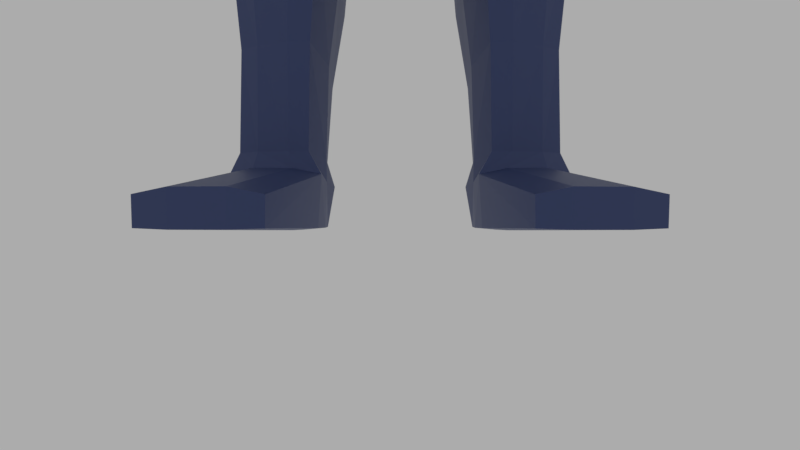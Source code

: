 # Source: Character.blend  (saved by Blender 5.0.119; exported with 4.5.12 LTS)
import bpy
from mathutils import Matrix  # noqa: F401  (used for matrix-valued properties, if any)

bpy.ops.wm.read_factory_settings(use_empty=True)
scene = bpy.context.scene
scene.name = 'Scene'

# ---- materials (node trees are filled in below, after node groups)
mat_armorunder = bpy.data.materials.new('ArmorUnder')
mat_armorunder.use_backface_culling_lightprobe_volume = False
mat_armorbase = bpy.data.materials.new('ArmorBase')
mat_armorbase.use_backface_culling_lightprobe_volume = False
mat_visor = bpy.data.materials.new('Visor')
mat_visor.use_backface_culling_lightprobe_volume = False

# ---- material node trees
mat_armorunder.use_nodes = True; mat_armorunder.node_tree.nodes.clear()
_N = mat_armorunder.node_tree.nodes; _L = mat_armorunder.node_tree.links
n0 = _N.new('ShaderNodeBsdfPrincipled'); n0.name = 'Principled BSDF'; n0.location = (10, 300)
n0.distribution = 'GGX'
n0.subsurface_method = 'BURLEY'
n0.inputs[0].default_value = (0.04298, 0.04298, 0.04298, 1.0)
n0.inputs[3].default_value = 1.45
n0.inputs[27].default_value = (0.0, 0.0, 0.0, 1.0)
n0.inputs[28].default_value = 1.0
n1 = _N.new('ShaderNodeOutputMaterial'); n1.name = 'Material Output'; n1.location = (300, 300)
_L.new(n0.outputs[0], n1.inputs[0])
n1.is_active_output = True
mat_armorbase.use_nodes = True; mat_armorbase.node_tree.nodes.clear()
_N = mat_armorbase.node_tree.nodes; _L = mat_armorbase.node_tree.links
n0 = _N.new('ShaderNodeBsdfPrincipled'); n0.name = 'Principled BSDF'; n0.location = (10, 300)
n0.distribution = 'GGX'
n0.subsurface_method = 'BURLEY'
n0.inputs[0].default_value = (0.04223, 0.06424, 0.1777, 1.0)
n0.inputs[1].default_value = 0.1718
n0.inputs[3].default_value = 1.45
n0.inputs[27].default_value = (0.0, 0.0, 0.0, 1.0)
n0.inputs[28].default_value = 1.0
n1 = _N.new('ShaderNodeOutputMaterial'); n1.name = 'Material Output'; n1.location = (300, 300)
_L.new(n0.outputs[0], n1.inputs[0])
n1.is_active_output = True
mat_visor.use_nodes = True; mat_visor.node_tree.nodes.clear()
_N = mat_visor.node_tree.nodes; _L = mat_visor.node_tree.links
n0 = _N.new('ShaderNodeBsdfPrincipled'); n0.name = 'Principled BSDF'; n0.location = (10, 300)
n0.distribution = 'GGX'
n0.subsurface_method = 'BURLEY'
n0.inputs[0].default_value = (0.07009, 0.23, 0.2676, 1.0)
n0.inputs[1].default_value = 0.5644
n0.inputs[2].default_value = 0.0
n0.inputs[3].default_value = 1.45
n0.inputs[13].default_value = 1.0
n0.inputs[14].default_value = (0.8807, 0.9012, 0.9061, 1.0)
n0.inputs[19].default_value = 0.25
n0.inputs[24].default_value = 0.2
n0.inputs[27].default_value = (0.0, 0.0, 0.0, 1.0)
n0.inputs[28].default_value = 1.0
n1 = _N.new('ShaderNodeOutputMaterial'); n1.name = 'Material Output'; n1.location = (300, 300)
_L.new(n0.outputs[0], n1.inputs[0])
n1.is_active_output = True

# ---- world
world_world = bpy.data.worlds.new('World'); scene.world = world_world
world_world.use_nodes = True; world_world.node_tree.nodes.clear()
_N = world_world.node_tree.nodes; _L = world_world.node_tree.links
n0 = _N.new('ShaderNodeOutputWorld'); n0.name = 'World Output'; n0.location = (280, 0)
n1 = _N.new('ShaderNodeBackground'); n1.name = 'Background'; n1.location = (0, 0)
n1.inputs[0].default_value = (0.4134, 0.4134, 0.4134, 1.0)
n2 = _N.new('NodeFrame'); n2.name = 'Frame'; n2.location = (0, 0)
n2.label = 'Versioning: Use Nodes was removed'
n2.width = 150
n0.parent = n2
n1.parent = n2
_L.new(n1.outputs[0], n0.inputs[0])
n0.is_active_output = True
world_world.color = (0.4134, 0.4134, 0.4134)
world_world.use_sun_shadow = False
world_world.sun_shadow_jitter_overblur = 0.0

# ---- cameras
cam_camera = bpy.data.cameras.new('Camera')
cam_camera.sensor_fit = 'VERTICAL'
cam_camera.clip_start = 0.2
cam_camera.lens = 17.14
cam_camera.lens_unit = 'FOV'

# ---- meshes
me_cube = bpy.data.meshes.new('Cube')
me_cube.from_pydata([(0.268, -0.08304, 1.6), (0.268, 0.0583, 1.604), (0.0, 0.1347, 1.643), (0.0, -0.1539, 1.639), (0.1901, 0.04673, 1.167), (0.1893, -0.04328, 1.167), (0.0, -0.1056, 1.164), (0.0, 0.08228, 1.164), (0.2321, -0.05409, 1.491), (0.2321, 0.05857, 1.491), (0.03922, 0.08231, 1.164), (0.03864, -0.1057, 1.164), (0.1179, -0.1441, 1.636), (0.1179, 0.1213, 1.64), (0.2077, -0.03353, 0.5123), (0.2077, 0.03827, 0.5123), (0.1095, -0.07158, 0.5123), (0.1101, 0.07343, 0.5123), (0.2198, -0.04857, 0.4924), (0.2198, 0.05331, 0.4924), (0.09389, -0.09088, 0.4924), (0.09447, 0.09273, 0.4924), (0.6003, 0.04162, 1.584), (0.6003, -0.0591, 1.584), (0.6003, -0.05715, 1.51), (0.6003, 0.0464, 1.51), (0.6216, 0.06224, 1.596), (0.6216, -0.08146, 1.596), (0.6216, -0.06862, 1.498), (0.6216, 0.0597, 1.498), (0.9402, 0.03448, 1.572), (0.9402, -0.05022, 1.572), (0.9402, -0.04869, 1.522), (0.9402, 0.03421, 1.522), (0.9697, 0.01358, 1.584), (0.9697, -0.02894, 1.584), (0.9697, -0.02894, 1.514), (0.9697, 0.01358, 1.514), (1.043, 0.01609, 1.582), (1.043, -0.0229, 1.582), (1.043, -0.0229, 1.516), (1.043, 0.01609, 1.516), (1.116, 0.007216, 1.577), (1.116, -0.02258, 1.577), (1.116, -0.02258, 1.521), (1.116, 0.007216, 1.521), (0.9417, 0.006028, 1.593), (0.9417, -0.03079, 1.593), (0.9683, 0.006028, 1.593), (0.9683, -0.03079, 1.593), (0.07433, -0.09233, 1.682), (0.0, -0.09233, 1.682), (0.0, 0.1062, 1.682), (0.07433, 0.1062, 1.682), (0.06244, -0.06844, 1.743), (0.0, -0.06304, 1.753), (0.0, 0.089, 1.743), (0.06244, 0.089, 1.743), (0.04151, -0.05498, 2.013), (0.0, 0.09406, 1.978), (0.04233, 0.09406, 1.978), (0.09083, 0.07355, 1.775), (0.1396, -0.05518, 1.776), (0.0858, 0.06934, 1.953), (0.1324, -0.05518, 1.978), (0.04151, -0.1817, 1.734), (0.0, -0.1817, 1.734), (0.04151, -0.1817, 1.998), (0.0, -0.1817, 1.998), (0.1141, -0.1339, 1.974), (0.1141, -0.1339, 1.759), (0.9464, -0.00156, 1.656), (0.9464, -0.0232, 1.656), (0.9635, -0.00156, 1.656), (0.9635, -0.0232, 1.656), (0.07994, 0.07718, 1.164), (0.07838, -0.0971, 1.164), (0.1368, -0.06738, 0.5123), (0.1371, 0.06923, 0.5123), (0.1285, -0.08556, 0.4924), (0.1288, 0.08741, 0.4924), (0.268, -0.01134, 1.63), (0.1876, 0.001028, 1.165), (0.1179, -0.006958, 1.654), (0.2321, 0.00177, 1.472), (0.2211, 0.0009227, 0.5123), (0.1019, 0.0009227, 0.5123), (0.2332, 0.0009227, 0.4924), (0.08626, 0.0009227, 0.4924), (0.6003, -0.008645, 1.596), (0.6003, -0.00557, 1.495), (0.6216, -0.009607, 1.608), (0.6216, -0.004538, 1.482), (0.9402, -0.007681, 1.584), (0.9402, -0.007681, 1.506), (0.9697, -0.007681, 1.584), (0.9697, -0.007681, 1.506), (1.043, -0.003402, 1.582), (1.043, -0.003402, 1.509), (1.116, -0.007681, 1.577), (1.116, -0.007681, 1.514), (0.9417, -0.01238, 1.593), (0.9683, -0.01238, 1.593), (0.07433, 0.02698, 1.682), (0.1152, 0.01085, 1.775), (0.06244, 0.02361, 1.743), (0.04151, 0.02361, 2.005), (0.1232, 0.01558, 1.965), (0.9464, -0.01238, 1.656), (0.9635, -0.01238, 1.656), (0.09253, 0.09065, 1.832), (0.09469, 0.09018, 1.895), (0.1387, -0.05886, 1.913), (0.1413, -0.05886, 1.841), (0.01853, -0.1945, 1.929), (0.03981, -0.1945, 1.797), (0.0, -0.1945, 1.925), (0.0, -0.1945, 1.798), (0.1168, -0.1437, 1.904), (0.1168, -0.1437, 1.828), (0.1208, 0.01407, 1.837), (0.1236, 0.01575, 1.904), (0.0, 0.1075, 1.824), (0.03663, 0.1058, 1.828), (0.1567, 0.05708, 1.165), (0.1846, -0.04856, 0.5123), (0.1898, -0.06467, 0.4924), (0.1545, -0.06374, 1.165), (0.1846, 0.05186, 0.5123), (0.1898, 0.06797, 0.4924), (0.1871, -0.08666, 0.5832), (0.1292, -0.1049, 0.5832), (0.1468, -0.1035, 0.5832), (0.173, -0.09454, 0.5832), (0.146, -0.08955, 0.5831), (0.1315, -0.09178, 0.5831), (0.1842, -0.07409, 0.5831), (0.1716, -0.08082, 0.5831), (0.106, 0.07847, 0.5432), (0.1, -0.07618, 0.5433), (0.2134, -0.03518, 0.5437), (0.2098, 0.04189, 0.5436), (0.135, 0.0739, 0.5435), (0.1348, -0.07138, 0.6105), (0.2232, 0.001915, 0.5437), (0.09774, 0.002006, 0.5435), (0.1855, -0.05111, 0.6107), (0.1855, 0.05583, 0.5436), (0.2093, 0.06557, 1.128), (0.2533, 0.1044, 0.9822), (0.2707, 0.0157, 0.982), (0.2104, -0.06036, 1.126), (0.2544, -0.06869, 0.9817), (0.2062, -0.1025, 0.97), (0.05108, 0.1609, 0.9336), (0.0, 0.1569, 0.9187), (0.0, 0.01567, 0.9129), (0.0, -0.1479, 0.9179), (0.0, -0.1346, 1.123), (0.0, 0.1128, 1.125), (0.03938, -0.1345, 1.123), (0.2132, 0.0007621, 1.127), (0.1612, 0.08684, 1.126), (0.08422, -0.1253, 1.123), (0.0386, 0.1127, 1.125), (0.0357, 0.01579, 0.9233), (0.05117, -0.1526, 0.9323), (0.1115, 0.1531, 0.95), (0.09046, -0.09106, 0.566), (0.2235, 0.05368, 0.5416), (0.1127, -0.1415, 0.9491), (0.08229, 0.107, 1.126), (0.1641, -0.09156, 1.124), (0.2039, 0.1277, 0.9707), (0.09538, 0.09316, 0.5657), (0.2196, -0.04634, 0.5423), (0.139, 0.09221, 0.5413), (0.1308, -0.08947, 0.609), (0.2408, 0.00173, 0.5424), (0.08026, 0.002115, 0.5671), (0.1845, -0.06793, 0.609), (0.1918, 0.07337, 0.5415), (0.2267, -0.06472, 0.4925), (0.2266, 0.05952, 0.4925), (0.08836, -0.1084, 0.4925), (0.08897, 0.1003, 0.4925), (0.2213, -0.05177, 0.06142), (0.22, 0.0574, 0.05863), (0.1025, -0.05117, 0.06109), (0.109, 0.0572, 0.05839), (0.08877, 0.1003, 0.4738), (0.08824, -0.1085, 0.4736), (0.2268, -0.06488, 0.474), (0.2268, 0.05959, 0.4741), (0.2201, -0.04873, -0.003587), (0.2087, 0.05645, -0.002778), (0.1075, -0.04842, -0.003632), (0.1203, 0.05637, -0.002766), (0.1098, -0.196, 0.02302), (0.2194, -0.1958, 0.02317), (0.1104, -0.1951, -0.002589), (0.219, -0.1952, -0.002431), (0.1203, 0.05112, 0.0885), (0.2153, -0.03854, 0.08926), (0.1198, -0.04935, 0.08896), (0.2152, 0.04348, 0.08894), (0.1305, -0.1049, 0.4925), (0.1307, 0.09675, 0.4925), (0.1386, -0.05567, 0.0678), (0.1413, 0.06006, 0.06287), (0.1304, -0.1051, 0.4738), (0.1306, 0.09693, 0.4741), (0.1405, -0.04873, -0.006197), (0.1458, 0.05734, -0.003587), (0.1409, -0.1972, 0.02888), (0.1413, -0.1964, -0.003587), (0.1464, -0.0512, 0.08871), (0.1466, 0.0531, 0.08832), (0.2421, 0.0008518, 0.4925), (0.07735, 0.0009551, 0.4925), (0.2227, 0.001163, 0.05796), (0.1082, 0.001495, 0.05832), (0.2422, 0.0008016, 0.474), (0.07723, 0.0009428, 0.4738), (0.2202, 0.00127, -0.003528), (0.1109, 0.0015, -0.003683), (0.2208, 0.0008535, 0.08827), (0.1089, 0.001067, 0.0885), (0.1421, 0.0009227, -0.006197), (0.1153, -0.0585, 0.2153), (0.09882, -0.08207, 0.3439), (0.2129, 0.05426, 0.2157), (0.2228, 0.0642, 0.3448), (0.09945, 0.09385, 0.3441), (0.1158, 0.07054, 0.2151), (0.2229, -0.04955, 0.3446), (0.213, -0.0396, 0.216), (0.1361, 0.09214, 0.3446), (0.1442, 0.07083, 0.2154), (0.1359, -0.08039, 0.3443), (0.1441, -0.05882, 0.2157), (0.08784, 0.0009074, 0.3443), (0.1052, 0.0008946, 0.2157), (0.2351, 0.000714, 0.3447), (0.2212, 0.0007338, 0.2161), (0.1931, -0.08356, 0.4925), (0.19, -0.0552, 0.06798), (0.1931, -0.08374, 0.4739), (0.1892, -0.04873, -0.006197), (0.1896, -0.1972, 0.02867), (0.1892, -0.1964, -0.003587), (0.1876, -0.04636, 0.08925), (0.1929, 0.07693, 0.4925), (0.1895, 0.05998, 0.06306), (0.1928, 0.07711, 0.4742), (0.1845, 0.05734, -0.003587), (0.1873, 0.04977, 0.08875), (0.1892, 0.0009227, -0.006197), (0.1915, -0.06458, 0.3445), (0.1867, -0.04979, 0.2159), (0.1913, 0.07784, 0.3448), (0.1864, 0.06314, 0.2156), (0.1972, 0.04782, 1.243), (0.1966, -0.04429, 1.243), (0.0, -0.1127, 1.236), (0.0, 0.08618, 1.235), (0.04252, 0.08621, 1.235), (0.04191, -0.1127, 1.236), (0.08426, 0.08122, 1.235), (0.08269, -0.1034, 1.236), (0.1949, 0.001203, 1.237), (0.1607, -0.06704, 1.239), (0.1629, 0.05961, 1.239), (0.2796, 0.07676, 1.618), (0.2759, -0.01178, 1.654), (0.2822, -0.1014, 1.612), (0.122, -0.1682, 1.646), (0.0, -0.1807, 1.639), (0.1084, -0.163, 1.465), (0.05674, -0.1766, 1.466), (0.0, 0.1399, 1.466), (0.056, 0.1399, 1.466), (0.1221, 0.1462, 1.649), (0.0, -0.1767, 1.467), (0.2508, -0.07086, 1.486), (0.1221, -0.007173, 1.679), (0.0, 0.1613, 1.64), (0.2486, 0.0784, 1.488), (0.1644, -0.1632, 1.644), (0.2569, 0.00176, 1.469), (0.1966, 0.1062, 1.477), (0.1635, 0.1335, 1.649), (0.2, -0.113, 1.475), (0.1059, 0.1346, 1.466), (0.1612, -0.008364, 1.672), (0.235, 0.07137, 1.304), (0.2363, -0.06431, 1.304), (0.0, -0.1595, 1.292), (0.0, 0.1305, 1.293), (0.04731, 0.1305, 1.293), (0.04888, -0.1594, 1.292), (0.09493, 0.125, 1.293), (0.09864, -0.1475, 1.292), (0.2392, 0.001338, 1.294), (0.185, -0.1053, 1.298), (0.1807, 0.1005, 1.299), (0.2535, 0.1247, 1.646), (0.2946, 0.09793, 1.636), (0.286, -0.01247, 1.683), (0.3005, -0.1226, 1.626), (0.2693, -0.09422, 1.477), (0.2641, 0.1052, 1.485), (0.2089, 0.1347, 1.474), (0.2154, -0.1392, 1.468), (0.1214, -0.1908, 1.46), (0.2583, -0.1546, 1.637), (0.1784, -0.1878, 1.657), (0.1688, -0.008512, 1.702), (0.1753, 0.1584, 1.663), (0.1163, 0.1639, 1.463), (0.2449, -0.01079, 1.69), (0.05425, -0.158, 1.461), (0.0, -0.1581, 1.461), (0.0, -0.1423, 1.301), (0.04702, -0.1421, 1.301), (0.931, 0.03578, 1.52), (0.931, -0.04992, 1.52), (0.931, -0.05214, 1.574), (0.931, 0.03619, 1.574), (0.931, -0.0078, 1.586), (0.931, -0.007488, 1.505), (0.6216, -0.009607, 1.619), (0.6216, -0.08993, 1.602), (0.6216, -0.07646, 1.491), (0.6216, 0.07037, 1.603), (0.6216, 0.0679, 1.492), (0.6216, -0.004541, 1.472), (0.6452, -0.00961, 1.619), (0.6453, -0.08992, 1.602), (0.6452, -0.07657, 1.491), (0.6453, 0.0704, 1.603), (0.6453, 0.06796, 1.492), (0.6452, -0.004536, 1.472), (0.9231, -0.05805, 1.514), (0.9232, -0.06057, 1.58), (0.9232, 0.04413, 1.514), (0.9232, 0.04438, 1.58), (0.9229, -0.007788, 1.596), (0.9229, -0.007521, 1.494), (0.9397, -0.00767, 1.58), (0.9397, -0.04544, 1.569), (0.9397, -0.04409, 1.525), (0.9397, 0.02977, 1.569), (0.9397, 0.02953, 1.525), (0.9397, -0.00767, 1.511), (0.9315, 0.03092, 1.523), (0.9315, 0.03129, 1.571), (0.9315, -0.007775, 1.581), (0.9315, -0.007498, 1.509), (0.9315, -0.04518, 1.523), (0.9315, -0.04715, 1.571), (0.5757, -0.06087, 1.585), (0.5311, 0.04286, 1.585), (0.573, -0.05692, 1.509), (0.5285, 0.04731, 1.509), (0.573, -0.005025, 1.493), (0.5757, -0.008845, 1.599), (0.3179, 0.0558, 1.601), (0.2873, 0.05675, 1.494), (0.3179, -0.07945, 1.598), (0.2873, -0.05455, 1.494), (0.2873, 0.0006695, 1.475), (0.3179, -0.01094, 1.625), (0.3195, -0.09923, 1.608), (0.5774, -0.0798, 1.597), (0.2884, -0.07026, 1.478), (0.574, -0.07409, 1.495), (0.2886, 0.0007157, 1.453), (0.5743, -0.005153, 1.471), (0.3198, -0.01121, 1.647), (0.5777, -0.009056, 1.621), (0.5328, 0.06058, 1.599), (0.5299, 0.06563, 1.496), (0.3195, 0.07423, 1.614), (0.2887, 0.07371, 1.48), (0.08007, 0.08308, 1.763), (0.1104, -0.06021, 1.763), (0.06931, 0.08238, 1.963), (0.09792, -0.0551, 1.991), (0.08657, -0.152, 1.75), (0.08657, -0.152, 1.984), (0.09223, 0.01863, 1.98), (0.09522, 0.01569, 1.763), (0.0876, -0.163, 1.907), (0.0876, -0.163, 1.825), (0.07349, 0.1063, 1.897), (0.07133, 0.1001, 1.831), (0.08863, 0.07901, 1.935), (0.1233, 0.01563, 1.946), (0.1344, -0.05635, 1.957), (0.04097, -0.1858, 1.971), (0.0, -0.1907, 1.971), (0.115, -0.137, 1.952), (0.0, 0.1027, 1.954), (0.0412, 0.1016, 1.953), (0.07064, 0.09123, 1.942), (0.0869, -0.1555, 1.959), (0.04801, -0.1785, 1.967), (0.01955, -0.1874, 1.921), (0.0335, -0.1889, 1.801), (0.0, -0.1889, 1.914), (0.0, -0.1889, 1.801), (0.07911, -0.1574, 1.907), (0.07911, -0.1574, 1.828), (0.0757, -0.1499, 1.954), (0.04457, -0.1898, 1.744), (0.0, -0.1898, 1.744), (0.04339, -0.1986, 1.788), (0.0, -0.1986, 1.788), (0.07596, -0.1691, 1.755), (0.07667, -0.1767, 1.807), (0.1457, -0.05007, 1.951), (0.1495, -0.05231, 1.912), (0.1518, -0.05231, 1.848), (0.1335, 0.01271, 1.844), (0.1361, 0.0142, 1.904), (0.1358, 0.0141, 1.941), (0.04047, 0.1265, 1.899), (0.0, 0.1296, 1.901), (0.0, 0.1174, 1.832), (0.03854, 0.1159, 1.836), (0.07155, 0.1163, 1.897), (0.06962, 0.1108, 1.838), (0.04263, 0.1121, 1.947), (0.069, 0.1028, 1.937), (0.0, 0.1131, 1.948), (0.03961, -0.05185, 2.023), (0.0, -0.05185, 2.023), (0.0, 0.01949, 2.016), (0.03961, 0.01949, 2.016), (0.0, 0.08345, 1.992), (0.04035, 0.08345, 1.992), (0.03961, -0.1669, 2.01), (0.0, -0.1669, 2.01), (0.5657, 0.06224, 1.577), (0.5657, 0.0597, 1.517), (0.5657, 0.0679, 1.513), (0.5657, 0.07037, 1.581), (0.2314, 0.06558, 1.136), (0.2754, 0.1044, 1.014), (0.2928, 0.01571, 1.014), (0.2325, -0.06035, 1.134), (0.2765, -0.06868, 1.014), (0.2353, 0.0007718, 1.135), (0.2907, 0.01535, 0.9699), (0.2733, 0.104, 0.97), (0.2435, 0.05333, 0.5755), (0.2744, -0.06904, 0.9695), (0.2396, -0.04668, 0.5762), (0.2608, 0.001383, 0.5763), (0.9659, -0.02749, 1.625), (0.944, -0.02749, 1.625), (0.944, 0.002729, 1.625), (0.9659, 0.002729, 1.625), (0.9659, -0.01238, 1.625), (0.944, -0.01238, 1.625), (0.1342, -0.1555, 0.9107), (0.2075, -0.1249, 0.9272), (0.1483, -0.1147, 0.6438), (0.1905, -0.0978, 0.6438), (0.0, 0.1681, 1.437), (0.05602, 0.168, 1.437), (0.0, 0.1587, 1.292), (0.04733, 0.1586, 1.292), (0.1955, 0.09805, 0.4567), (0.1409, 0.1154, 0.4566), (0.1458, 0.1112, 0.3431), (0.1529, 0.09255, 0.2298), (0.1941, 0.09869, 0.3433), (0.1899, 0.0858, 0.23), (0.2073, 0.1455, 0.9471), (0.1237, 0.1685, 0.9284), (0.1485, 0.1134, 0.5588), (0.1963, 0.09638, 0.559)], [], [(366, 361, 23, 89), (145, 138, 17, 86), (3, 12, 50, 51), (127, 76, 163, 172), (147, 142, 176, 181), (262, 272, 305, 295), (139, 143, 177, 168), (2, 13, 282, 286), (5, 127, 172, 151), (13, 83, 285, 282), (268, 266, 299, 301), (8, 0, 275, 284), (269, 271, 304, 302), (77, 16, 20, 79), (144, 140, 14, 85), (143, 139, 16, 77), (147, 141, 15, 128), (86, 17, 21, 88), (85, 14, 18, 87), (128, 15, 19, 129), (25, 22, 26, 29), (361, 363, 24, 23), (364, 362, 22, 25), (365, 364, 25, 90), (27, 28, 333, 332), (89, 23, 27, 91), (90, 25, 29, 92), (23, 24, 28, 27), (326, 330, 358, 359), (330, 326, 343, 348), (92, 29, 335, 336), (328, 325, 345, 346), (94, 33, 37, 96), (30, 33, 353, 352), (325, 328, 356, 355), (93, 30, 352, 349), (37, 34, 38, 41), (31, 32, 36, 35), (33, 30, 34, 37), (97, 39, 43, 99), (95, 35, 39, 97), (96, 37, 41, 98), (35, 36, 40, 39), (100, 99, 43, 44), (98, 41, 45, 100), (39, 40, 44, 43), (41, 38, 42, 45), (31, 35, 49, 47), (461, 460, 74, 72), (95, 34, 48, 102), (34, 30, 46, 48), (93, 31, 47, 101), (53, 52, 56, 57), (83, 13, 53, 103), (13, 2, 52, 53), (392, 385, 61, 104), (103, 53, 57, 105), (51, 50, 54, 55), (60, 59, 440, 441), (106, 60, 441, 439), (398, 397, 63, 107), (391, 388, 64, 107), (55, 54, 65, 66), (401, 400, 67, 68), (394, 389, 70, 119), (388, 58, 67, 390), (386, 62, 70, 389), (399, 64, 69, 402), (108, 109, 73, 71), (465, 461, 72, 108), (463, 462, 71, 73), (464, 463, 73, 109), (17, 78, 80, 21), (138, 142, 78, 17), (146, 143, 77, 125), (125, 77, 79, 126), (12, 3, 277, 276), (1, 9, 287, 273), (4, 82, 161, 148), (270, 262, 295, 303), (0, 81, 274, 275), (141, 147, 181, 169), (264, 267, 300, 297), (271, 263, 296, 304), (460, 464, 109, 74), (462, 465, 108, 71), (72, 74, 109, 108), (387, 391, 107, 63), (399, 398, 107, 64), (58, 106, 439, 436), (50, 103, 105, 54), (386, 392, 104, 62), (12, 83, 103, 50), (30, 93, 101, 46), (35, 95, 102, 49), (40, 98, 100, 44), (45, 42, 99, 100), (36, 96, 98, 40), (34, 95, 97, 38), (38, 97, 99, 42), (32, 31, 350, 351), (32, 94, 96, 36), (91, 27, 332, 331), (329, 327, 360, 357), (24, 90, 92, 28), (22, 89, 91, 26), (26, 91, 331, 334), (363, 365, 90, 24), (15, 85, 87, 19), (16, 86, 88, 20), (141, 144, 85, 15), (267, 269, 302, 300), (124, 4, 148, 162), (81, 1, 273, 274), (10, 75, 171, 164), (139, 145, 86, 16), (362, 366, 89, 22), (62, 104, 120, 113), (399, 112, 422, 421), (62, 113, 119, 70), (113, 112, 118, 119), (406, 393, 118, 402), (393, 394, 119, 118), (394, 115, 417, 420), (114, 116, 410, 408), (104, 61, 110, 120), (120, 110, 111, 121), (404, 405, 434, 433), (405, 397, 111, 395), (56, 122, 123, 57), (404, 403, 59, 60), (385, 396, 110, 61), (395, 396, 432, 431), (182, 18, 136, 130), (206, 245, 133, 132), (245, 182, 130, 133), (20, 184, 131, 135), (126, 79, 134, 137), (134, 135, 131, 132), (137, 134, 132, 133), (84, 8, 284, 289), (272, 268, 301, 305), (83, 12, 276, 285), (142, 138, 174, 176), (266, 265, 298, 299), (14, 125, 126, 18), (140, 146, 125, 14), (136, 137, 133, 130), (79, 20, 135, 134), (18, 126, 137, 136), (80, 129, 252, 207), (19, 87, 218, 183), (21, 80, 207, 185), (184, 206, 132, 131), (129, 19, 183, 252), (88, 21, 185, 219), (20, 88, 219, 184), (87, 18, 182, 218), (78, 128, 129, 80), (142, 147, 128, 78), (263, 270, 303, 296), (82, 5, 151, 161), (9, 84, 289, 287), (76, 11, 160, 163), (7, 10, 164, 159), (143, 146, 180, 177), (11, 6, 158, 160), (144, 141, 169, 178), (75, 124, 162, 171), (145, 139, 168, 179), (138, 145, 179, 174), (146, 140, 175, 180), (140, 144, 178, 175), (166, 160, 158, 157), (152, 150, 450, 452), (173, 162, 148, 149), (155, 159, 164, 154), (156, 165, 166, 157), (170, 163, 160, 166), (153, 172, 163, 170), (154, 164, 171, 167), (155, 154, 165, 156), (148, 161, 453, 448), (152, 151, 172, 153), (167, 171, 162, 173), (167, 173, 480, 481), (152, 153, 180, 175), (166, 165, 179, 168), (175, 178, 459, 458), (153, 170, 466, 467), (154, 167, 176, 174), (173, 149, 169, 181), (170, 166, 168, 177), (149, 150, 454, 455), (165, 154, 174, 179), (227, 202, 189, 221), (221, 189, 197, 225), (226, 203, 186, 220), (256, 205, 187, 253), (216, 204, 188, 208), (206, 184, 191, 210), (252, 183, 193, 254), (218, 182, 192, 222), (219, 185, 190, 223), (257, 224, 194, 248), (220, 186, 194, 224), (253, 187, 195, 255), (194, 186, 199, 201), (214, 198, 200, 215), (188, 196, 200, 198), (248, 194, 201, 250), (208, 188, 198, 214), (240, 229, 204, 216), (261, 231, 205, 256), (244, 236, 203, 226), (242, 234, 202, 227), (234, 238, 217, 202), (259, 240, 216, 251), (246, 208, 214, 249), (196, 212, 215, 200), (249, 214, 215, 250), (189, 209, 213, 197), (225, 228, 212, 196), (185, 207, 211, 190), (245, 206, 210, 247), (251, 216, 208, 246), (202, 217, 209, 189), (197, 213, 228, 225), (229, 242, 227, 204), (231, 244, 226, 205), (187, 220, 224, 195), (255, 195, 224, 257), (184, 219, 223, 191), (183, 218, 222, 193), (205, 226, 220, 187), (188, 221, 225, 196), (204, 227, 221, 188), (193, 222, 243, 232), (232, 243, 244, 231), (191, 223, 241, 230), (230, 241, 242, 229), (247, 210, 239, 258), (258, 239, 240, 259), (190, 211, 237, 233), (233, 237, 238, 234), (223, 190, 233, 241), (241, 233, 234, 242), (222, 192, 235, 243), (243, 235, 236, 244), (254, 193, 232, 260), (260, 232, 231, 261), (210, 191, 230, 239), (239, 230, 229, 240), (261, 238, 477, 479), (238, 237, 476, 477), (235, 258, 259, 236), (192, 247, 258, 235), (213, 255, 257, 228), (203, 251, 246, 186), (182, 245, 247, 192), (199, 249, 250, 201), (186, 246, 249, 199), (236, 259, 251, 203), (238, 261, 256, 217), (212, 248, 250, 215), (209, 253, 255, 213), (228, 257, 248, 212), (207, 252, 254, 211), (217, 256, 253, 209), (75, 268, 272, 124), (5, 263, 271, 127), (4, 262, 270, 82), (127, 271, 269, 76), (10, 266, 268, 75), (124, 272, 262, 4), (82, 270, 263, 5), (7, 265, 266, 10), (76, 269, 267, 11), (11, 267, 264, 6), (278, 292, 313, 314), (279, 276, 277, 283), (297, 300, 324, 323), (294, 285, 276, 288), (302, 278, 279, 300), (280, 281, 471, 470), (303, 289, 284, 296), (278, 288, 276, 279), (280, 286, 282, 281), (305, 290, 287, 295), (299, 281, 293, 301), (288, 278, 314, 316), (304, 292, 278, 302), (290, 293, 319, 312), (281, 282, 291, 293), (274, 273, 307, 308), (295, 287, 289, 303), (291, 282, 285, 294), (284, 275, 309, 310), (273, 287, 311, 307), (296, 284, 292, 304), (291, 294, 317, 318), (301, 293, 290, 305), (293, 291, 318, 319), (312, 306, 307, 311), (313, 315, 316, 314), (320, 317, 316, 315), (306, 318, 317, 320), (307, 306, 320, 308), (308, 320, 315, 309), (310, 309, 315, 313), (319, 318, 306, 312), (275, 274, 308, 309), (292, 284, 310, 313), (294, 288, 316, 317), (287, 290, 312, 311), (324, 321, 322, 323), (300, 279, 321, 324), (279, 283, 322, 321), (28, 92, 336, 333), (327, 329, 347, 344), (325, 330, 348, 345), (329, 328, 346, 347), (335, 29, 445, 446), (326, 327, 344, 343), (331, 332, 338, 337), (336, 335, 341, 342), (332, 333, 339, 338), (335, 334, 340, 341), (333, 336, 342, 339), (334, 331, 337, 340), (339, 342, 348, 343), (340, 337, 347, 346), (337, 338, 344, 347), (341, 340, 346, 345), (338, 339, 343, 344), (342, 341, 345, 348), (358, 355, 353, 354), (360, 359, 351, 350), (355, 356, 352, 353), (357, 360, 350, 349), (356, 357, 349, 352), (359, 358, 354, 351), (33, 94, 354, 353), (327, 326, 359, 360), (328, 329, 357, 356), (94, 32, 351, 354), (31, 93, 349, 350), (330, 325, 355, 358), (364, 365, 378, 382), (372, 369, 373, 379), (361, 366, 380, 374), (371, 368, 384, 377), (365, 363, 376, 378), (363, 361, 374, 376), (81, 0, 369, 372), (0, 8, 370, 369), (9, 1, 367, 368), (84, 9, 368, 371), (8, 84, 371, 370), (1, 81, 372, 367), (383, 379, 380, 381), (375, 377, 378, 376), (377, 384, 382, 378), (384, 383, 381, 382), (373, 375, 376, 374), (379, 373, 374, 380), (370, 371, 377, 375), (369, 370, 375, 373), (362, 364, 382, 381), (367, 372, 379, 383), (366, 362, 381, 380), (368, 367, 383, 384), (57, 123, 396, 385), (403, 404, 433, 435), (111, 110, 396, 395), (115, 394, 413, 409), (393, 406, 414, 412), (54, 105, 392, 386), (60, 106, 391, 387), (54, 386, 389, 65), (64, 388, 390, 69), (66, 65, 415, 416), (106, 58, 388, 391), (105, 57, 385, 392), (67, 400, 406, 390), (60, 387, 405, 404), (123, 122, 429, 430), (387, 63, 397, 405), (390, 406, 402, 69), (121, 398, 426, 425), (112, 399, 402, 118), (116, 114, 400, 401), (121, 111, 397, 398), (411, 409, 408, 410), (408, 409, 413, 412), (407, 408, 412, 414), (400, 114, 408, 407), (406, 400, 407, 414), (117, 115, 409, 411), (394, 393, 412, 413), (416, 415, 417, 418), (417, 415, 419, 420), (65, 389, 419, 415), (389, 394, 420, 419), (115, 117, 418, 417), (423, 424, 425, 422), (422, 425, 426, 421), (120, 121, 425, 424), (398, 399, 421, 426), (112, 113, 423, 422), (113, 120, 424, 423), (431, 432, 430, 427), (427, 430, 429, 428), (433, 434, 431, 427), (427, 428, 435, 433), (405, 395, 431, 434), (396, 123, 430, 432), (439, 438, 437, 436), (436, 437, 443, 442), (441, 440, 438, 439), (68, 67, 442, 443), (67, 58, 436, 442), (445, 444, 447, 446), (29, 26, 444, 445), (26, 334, 447, 444), (334, 335, 446, 447), (450, 453, 451, 452), (449, 448, 453, 450), (151, 152, 452, 451), (149, 148, 448, 449), (161, 151, 451, 453), (150, 149, 449, 450), (455, 454, 459, 456), (454, 457, 458, 459), (169, 149, 455, 456), (152, 175, 458, 457), (150, 152, 457, 454), (178, 169, 456, 459), (46, 101, 465, 462), (49, 102, 464, 460), (102, 48, 463, 464), (48, 46, 462, 463), (101, 47, 461, 465), (47, 49, 460, 461), (467, 466, 468, 469), (170, 177, 468, 466), (177, 180, 469, 468), (180, 153, 467, 469), (472, 470, 471, 473), (281, 299, 473, 471), (299, 298, 472, 473), (476, 478, 479, 477), (475, 474, 478, 476), (260, 261, 479, 478), (211, 254, 474, 475), (237, 211, 475, 476), (254, 260, 478, 474), (481, 480, 483, 482), (173, 181, 483, 480), (181, 176, 482, 483), (176, 167, 481, 482)])
me_cube.polygons.foreach_set('material_index', [0, 0, 0, 1, 1, 1, 1, 1, 1, 1, 1, 0, 1, 0, 0, 0, 0, 0, 0, 0, 0, 0, 0, 0, 1, 0, 0, 0, 1, 1, 1, 1, 0, 0, 1, 0, 0, 0, 0, 0, 0, 0, 0, 0, 0, 0, 0, 0, 0, 0, 0, 0, 0, 0, 0, 1, 0, 0, 1, 1, 1, 1, 0, 1, 1, 1, 1, 1, 0, 0, 0, 0, 0, 0, 0, 0, 1, 0, 1, 1, 0, 1, 1, 1, 0, 0, 0, 1, 1, 1, 0, 1, 0, 0, 0, 0, 0, 0, 0, 0, 0, 0, 1, 1, 0, 0, 1, 0, 0, 0, 0, 1, 1, 0, 1, 0, 0, 1, 1, 1, 1, 1, 1, 1, 1, 1, 1, 1, 1, 1, 1, 1, 1, 1, 1, 1, 1, 0, 1, 1, 0, 1, 1, 1, 1, 0, 0, 1, 0, 0, 1, 1, 1, 1, 1, 1, 1, 1, 0, 0, 1, 1, 0, 1, 1, 1, 1, 1, 1, 1, 1, 1, 1, 1, 1, 1, 1, 1, 1, 1, 1, 1, 1, 1, 1, 1, 1, 1, 1, 1, 1, 1, 1, 1, 1, 1, 1, 1, 1, 1, 1, 1, 1, 1, 1, 1, 1, 1, 1, 1, 1, 1, 1, 1, 1, 1, 1, 1, 1, 1, 1, 1, 1, 1, 1, 1, 1, 1, 1, 1, 1, 1, 1, 1, 1, 1, 1, 1, 1, 1, 1, 1, 1, 1, 1, 1, 1, 1, 1, 1, 1, 1, 1, 1, 1, 1, 1, 1, 1, 1, 1, 1, 1, 1, 1, 1, 1, 1, 1, 0, 0, 0, 0, 0, 0, 0, 0, 0, 0, 1, 1, 1, 1, 1, 1, 1, 1, 1, 1, 1, 1, 1, 1, 1, 1, 1, 1, 1, 1, 1, 1, 1, 1, 1, 1, 1, 1, 1, 1, 1, 1, 1, 1, 1, 1, 1, 1, 1, 1, 1, 1, 1, 1, 1, 1, 1, 1, 1, 1, 1, 1, 1, 1, 1, 1, 1, 0, 0, 0, 0, 0, 0, 0, 1, 1, 0, 0, 1, 1, 1, 1, 1, 1, 1, 0, 0, 0, 0, 0, 0, 1, 1, 1, 1, 1, 1, 1, 1, 1, 1, 1, 1, 1, 1, 1, 1, 1, 1, 1, 1, 1, 0, 1, 1, 1, 1, 1, 1, 1, 1, 1, 1, 1, 2, 2, 2, 1, 1, 1, 1, 1, 1, 1, 1, 1, 1, 1, 1, 1, 1, 1, 1, 1, 1, 1, 1, 1, 1, 1, 1, 1, 1, 1, 0, 1, 1, 1, 1, 1, 1, 1, 1, 1, 1, 1, 1, 1, 1, 0, 0, 0, 0, 0, 0, 1, 1, 1, 1, 1, 1, 1, 1, 1, 1, 1, 1, 1, 1, 1, 1, 1])
_uv = me_cube.uv_layers.new(name='UVMap')
_uv.uv.foreach_set('vector', [0.625, 0.625, 0.625, 0.75, 0.625, 0.75, 0.625, 0.625, 0.3125, 0.625, 0.3125, 0.5, 0.3125, 0.5, 0.3125, 0.625, 0.625, 0.875, 0.625, 0.8125, 0.625, 0.8125, 0.625, 0.875, 0.5, 0.7656, 0.5, 0.7812, 0.5, 0.7812, 0.5, 0.7656, 0.375, 0.4844, 0.375, 0.4688, 0.375, 0.4688, 0.375, 0.4844, 0.5312, 0.5, 0.5312, 0.4844, 0.5312, 0.4844, 0.5312, 0.5, 0.375, 0.8125, 0.375, 0.7812, 0.375, 0.7812, 0.375, 0.8125, 0.625, 0.375, 0.625, 0.4375, 0.625, 0.4375, 0.625, 0.375, 0.5, 0.75, 0.5, 0.7656, 0.5, 0.7656, 0.5, 0.75, 0.6875, 0.5, 0.6875, 0.625, 0.6875, 0.625, 0.6875, 0.5, 0.5312, 0.4688, 0.5312, 0.4375, 0.5312, 0.4375, 0.5312, 0.4688, 0.5625, 0.75, 0.625, 0.75, 0.625, 0.75, 0.5625, 0.75, 0.5312, 0.7812, 0.5312, 0.7656, 0.5312, 0.7656, 0.5312, 0.7812, 0.375, 0.7812, 0.375, 0.8125, 0.375, 0.8125, 0.375, 0.7812, 0.375, 0.625, 0.375, 0.75, 0.375, 0.75, 0.375, 0.625, 0.375, 0.7812, 0.375, 0.8125, 0.375, 0.8125, 0.375, 0.7812, 0.375, 0.4844, 0.375, 0.5, 0.375, 0.5, 0.375, 0.4844, 0.3125, 0.625, 0.3125, 0.5, 0.3125, 0.5, 0.3125, 0.625, 0.375, 0.625, 0.375, 0.75, 0.375, 0.75, 0.375, 0.625, 0.375, 0.4844, 0.375, 0.5, 0.375, 0.5, 0.375, 0.4844, 0.5625, 0.5, 0.625, 0.5, 0.625, 0.5, 0.5625, 0.5, 0.625, 0.75, 0.5625, 0.75, 0.5625, 0.75, 0.625, 0.75, 0.5625, 0.5, 0.625, 0.5, 0.625, 0.5, 0.5625, 0.5, 0.5625, 0.625, 0.5625, 0.5, 0.5625, 0.5, 0.5625, 0.625, 0.625, 0.75, 0.5625, 0.75, 0.5625, 0.75, 0.625, 0.75, 0.625, 0.625, 0.625, 0.75, 0.625, 0.75, 0.625, 0.625, 0.5625, 0.625, 0.5625, 0.5, 0.5625, 0.5, 0.5625, 0.625, 0.625, 0.75, 0.5625, 0.75, 0.5625, 0.75, 0.625, 0.75, 0.5625, 0.75, 0.5625, 0.625, 0.5625, 0.625, 0.5625, 0.75, 0.5625, 0.625, 0.5625, 0.75, 0.5625, 0.75, 0.5625, 0.625, 0.5625, 0.625, 0.5625, 0.5, 0.5625, 0.5, 0.5625, 0.625, 0.625, 0.5, 0.5625, 0.5, 0.5625, 0.5, 0.625, 0.5, 0.5625, 0.625, 0.5625, 0.5, 0.5625, 0.5, 0.5625, 0.625, 0.625, 0.5, 0.5625, 0.5, 0.5625, 0.5, 0.625, 0.5, 0.5625, 0.5, 0.625, 0.5, 0.625, 0.5, 0.5625, 0.5, 0.625, 0.625, 0.625, 0.5, 0.625, 0.5, 0.625, 0.625, 0.5625, 0.5, 0.625, 0.5, 0.625, 0.5, 0.5625, 0.5, 0.625, 0.75, 0.5625, 0.75, 0.5625, 0.75, 0.625, 0.75, 0.5625, 0.5, 0.625, 0.5, 0.625, 0.5, 0.5625, 0.5, 0.625, 0.625, 0.625, 0.75, 0.625, 0.75, 0.625, 0.625, 0.625, 0.625, 0.625, 0.75, 0.625, 0.75, 0.625, 0.625, 0.5625, 0.625, 0.5625, 0.5, 0.5625, 0.5, 0.5625, 0.625, 0.625, 0.75, 0.5625, 0.75, 0.5625, 0.75, 0.625, 0.75, 0.5625, 0.625, 0.625, 0.625, 0.625, 0.75, 0.5625, 0.75, 0.5625, 0.625, 0.5625, 0.5, 0.5625, 0.5, 0.5625, 0.625, 0.625, 0.75, 0.5625, 0.75, 0.5625, 0.75, 0.625, 0.75, 0.5625, 0.5, 0.625, 0.5, 0.625, 0.5, 0.5625, 0.5, 0.625, 0.75, 0.625, 0.75, 0.625, 0.75, 0.625, 0.75, 0.625, 0.75, 0.625, 0.75, 0.625, 0.75, 0.625, 0.75, 0.625, 0.625, 0.625, 0.5, 0.625, 0.5, 0.625, 0.625, 0.625, 0.5, 0.625, 0.5, 0.625, 0.5, 0.625, 0.5, 0.625, 0.625, 0.625, 0.75, 0.625, 0.75, 0.625, 0.625, 0.625, 0.4375, 0.625, 0.375, 0.625, 0.375, 0.625, 0.4375, 0.6875, 0.625, 0.6875, 0.5, 0.6875, 0.5, 0.6875, 0.625, 0.625, 0.4375, 0.625, 0.375, 0.625, 0.375, 0.625, 0.4375, 0.6875, 0.625, 0.6875, 0.5, 0.6875, 0.5, 0.6875, 0.625, 0.6875, 0.625, 0.6875, 0.5, 0.6875, 0.5, 0.6875, 0.625, 0.625, 0.875, 0.625, 0.8125, 0.625, 0.8125, 0.625, 0.875, 0.6875, 0.5, 0.75, 0.5, 0.75, 0.5, 0.6875, 0.5, 0.6875, 0.625, 0.6875, 0.5, 0.6875, 0.5, 0.6875, 0.625, 0.6875, 0.625, 0.6875, 0.5, 0.6875, 0.5, 0.6875, 0.625, 0.6875, 0.625, 0.6875, 0.75, 0.6875, 0.75, 0.6875, 0.625, 0.625, 0.875, 0.625, 0.8125, 0.625, 0.8125, 0.625, 0.875, 0.625, 0.875, 0.625, 0.8125, 0.625, 0.8125, 0.625, 0.875, 0.625, 0.8125, 0.625, 0.8125, 0.625, 0.8125, 0.625, 0.8125, 0.6875, 0.75, 0.6875, 0.75, 0.6875, 0.75, 0.6875, 0.75, 0.6875, 0.75, 0.6875, 0.75, 0.6875, 0.75, 0.6875, 0.75, 0.6875, 0.75, 0.6875, 0.75, 0.6875, 0.75, 0.6875, 0.75, 0.625, 0.625, 0.625, 0.625, 0.625, 0.5, 0.625, 0.5, 0.625, 0.625, 0.625, 0.75, 0.625, 0.75, 0.625, 0.625, 0.625, 0.5, 0.625, 0.5, 0.625, 0.5, 0.625, 0.5, 0.625, 0.625, 0.625, 0.5, 0.625, 0.5, 0.625, 0.625, 0.375, 0.4375, 0.375, 0.4688, 0.375, 0.4688, 0.375, 0.4375, 0.375, 0.4375, 0.375, 0.4688, 0.375, 0.4688, 0.375, 0.4375, 0.375, 0.7656, 0.375, 0.7812, 0.375, 0.7812, 0.375, 0.7656, 0.375, 0.7656, 0.375, 0.7812, 0.375, 0.7812, 0.375, 0.7656, 0.625, 0.8125, 0.625, 0.875, 0.625, 0.875, 0.625, 0.8125, 0.625, 0.5, 0.5625, 0.5, 0.5625, 0.5, 0.625, 0.5, 0.5, 0.5, 0.5, 0.625, 0.5, 0.625, 0.5, 0.5, 0.5312, 0.625, 0.5312, 0.5, 0.5312, 0.5, 0.5312, 0.625, 0.625, 0.75, 0.625, 0.625, 0.625, 0.625, 0.625, 0.75, 0.375, 0.5, 0.375, 0.4844, 0.375, 0.4844, 0.375, 0.5, 0.5312, 0.875, 0.5312, 0.8125, 0.5312, 0.8125, 0.5312, 0.875, 0.5312, 0.7656, 0.5312, 0.75, 0.5312, 0.75, 0.5312, 0.7656, 0.625, 0.75, 0.625, 0.625, 0.625, 0.625, 0.625, 0.75, 0.625, 0.5, 0.625, 0.625, 0.625, 0.625, 0.625, 0.5, 0.625, 0.75, 0.625, 0.75, 0.625, 0.625, 0.625, 0.625, 0.6875, 0.5, 0.6875, 0.625, 0.6875, 0.625, 0.6875, 0.5, 0.6875, 0.75, 0.6875, 0.625, 0.6875, 0.625, 0.6875, 0.75, 0.6875, 0.75, 0.6875, 0.625, 0.6875, 0.625, 0.6875, 0.75, 0.6875, 0.75, 0.6875, 0.625, 0.6875, 0.625, 0.6875, 0.75, 0.6875, 0.75, 0.6875, 0.625, 0.6875, 0.625, 0.6875, 0.75, 0.6875, 0.75, 0.6875, 0.625, 0.6875, 0.625, 0.6875, 0.75, 0.625, 0.5, 0.625, 0.625, 0.625, 0.625, 0.625, 0.5, 0.625, 0.75, 0.625, 0.625, 0.625, 0.625, 0.625, 0.75, 0.5625, 0.75, 0.5625, 0.625, 0.5625, 0.625, 0.5625, 0.75, 0.5625, 0.5, 0.625, 0.5, 0.625, 0.625, 0.5625, 0.625, 0.5625, 0.75, 0.5625, 0.625, 0.5625, 0.625, 0.5625, 0.75, 0.625, 0.5, 0.625, 0.625, 0.625, 0.625, 0.625, 0.5, 0.625, 0.5, 0.625, 0.625, 0.625, 0.625, 0.625, 0.5, 0.5625, 0.75, 0.625, 0.75, 0.625, 0.75, 0.5625, 0.75, 0.5625, 0.75, 0.5625, 0.625, 0.5625, 0.625, 0.5625, 0.75, 0.625, 0.625, 0.625, 0.75, 0.625, 0.75, 0.625, 0.625, 0.625, 0.625, 0.625, 0.75, 0.625, 0.75, 0.625, 0.625, 0.5625, 0.75, 0.5625, 0.625, 0.5625, 0.625, 0.5625, 0.75, 0.625, 0.5, 0.625, 0.625, 0.625, 0.625, 0.625, 0.5, 0.625, 0.5, 0.625, 0.625, 0.625, 0.625, 0.625, 0.5, 0.5625, 0.75, 0.5625, 0.625, 0.5625, 0.625, 0.5625, 0.75, 0.375, 0.5, 0.375, 0.625, 0.375, 0.625, 0.375, 0.5, 0.3125, 0.75, 0.3125, 0.625, 0.3125, 0.625, 0.3125, 0.75, 0.375, 0.5, 0.375, 0.625, 0.375, 0.625, 0.375, 0.5, 0.5312, 0.8125, 0.5312, 0.7812, 0.5312, 0.7812, 0.5312, 0.8125, 0.5, 0.4844, 0.5, 0.5, 0.5, 0.5, 0.5, 0.4844, 0.625, 0.625, 0.625, 0.5, 0.625, 0.5, 0.625, 0.625, 0.5, 0.4375, 0.5, 0.4688, 0.5, 0.4688, 0.5, 0.4375, 0.3125, 0.75, 0.3125, 0.625, 0.3125, 0.625, 0.3125, 0.75, 0.625, 0.5, 0.625, 0.625, 0.625, 0.625, 0.625, 0.5, 0.6875, 0.75, 0.6875, 0.625, 0.6875, 0.625, 0.6875, 0.75, 0.6875, 0.75, 0.6875, 0.75, 0.6875, 0.75, 0.6875, 0.75, 0.6875, 0.75, 0.6875, 0.75, 0.6875, 0.75, 0.6875, 0.75, 0.6875, 0.75, 0.6875, 0.75, 0.6875, 0.75, 0.6875, 0.75, 0.625, 0.8125, 0.625, 0.8125, 0.625, 0.8125, 0.625, 0.8125, 0.625, 0.8125, 0.625, 0.8125, 0.625, 0.8125, 0.625, 0.8125, 0.625, 0.8125, 0.625, 0.8125, 0.625, 0.8125, 0.625, 0.8125, 0.625, 0.8125, 0.625, 0.875, 0.625, 0.875, 0.625, 0.8125, 0.6875, 0.625, 0.6875, 0.5, 0.6875, 0.5, 0.6875, 0.625, 0.6875, 0.625, 0.6875, 0.5, 0.6875, 0.5, 0.6875, 0.625, 0.4948, 0.3598, 0.5911, 0.4299, 0.5911, 0.4299, 0.4948, 0.3598, 0.5911, 0.4299, 0.6875, 0.5, 0.6875, 0.5, 0.4948, 0.3598, 0.625, 0.375, 0.0, 0.0, 0.3329, 0.2421, 0.6875, 0.5, 0.4948, 0.3598, 0.375, 0.25, 0.75, 0.5, 0.6875, 0.5, 0.6875, 0.5, 0.5102, 0.3711, 0.6875, 0.5, 0.6875, 0.5, 0.4948, 0.3598, 0.5102, 0.3711, 0.5102, 0.3711, 0.4948, 0.3598, 0.375, 0.75, 0.375, 0.75, 0.375, 0.75, 0.375, 0.75, 0.375, 0.7812, 0.375, 0.7656, 0.375, 0.7656, 0.375, 0.7812, 0.375, 0.7656, 0.375, 0.75, 0.375, 0.75, 0.375, 0.7656, 0.3125, 0.75, 0.3125, 0.75, 0.3125, 0.75, 0.3125, 0.75, 0.375, 0.7656, 0.375, 0.7812, 0.375, 0.7812, 0.375, 0.7656, 0.375, 0.7812, 0.375, 0.8125, 0.375, 0.8125, 0.375, 0.7812, 0.375, 0.7656, 0.375, 0.7812, 0.375, 0.7812, 0.375, 0.7656, 0.5625, 0.625, 0.5625, 0.75, 0.5625, 0.75, 0.5625, 0.625, 0.5312, 0.4844, 0.5312, 0.4688, 0.5312, 0.4688, 0.5312, 0.4844, 0.6875, 0.625, 0.6875, 0.75, 0.6875, 0.75, 0.6875, 0.625, 0.375, 0.4688, 0.375, 0.4375, 0.375, 0.4375, 0.375, 0.4688, 0.5312, 0.4375, 0.5312, 0.375, 0.5312, 0.375, 0.5312, 0.4375, 0.375, 0.75, 0.375, 0.7656, 0.375, 0.7656, 0.375, 0.75, 0.375, 0.75, 0.375, 0.7656, 0.375, 0.7656, 0.375, 0.75, 0.375, 0.75, 0.375, 0.7656, 0.375, 0.7656, 0.375, 0.75, 0.375, 0.7812, 0.375, 0.8125, 0.375, 0.8125, 0.375, 0.7812, 0.375, 0.75, 0.375, 0.7656, 0.375, 0.7656, 0.375, 0.75, 0.375, 0.4688, 0.375, 0.4844, 0.375, 0.4844, 0.375, 0.4688, 0.375, 0.5, 0.375, 0.625, 0.375, 0.625, 0.375, 0.5, 0.375, 0.4375, 0.375, 0.4688, 0.375, 0.4688, 0.375, 0.4375, 0.375, 0.8125, 0.375, 0.7812, 0.375, 0.7812, 0.375, 0.8125, 0.375, 0.4844, 0.375, 0.5, 0.375, 0.5, 0.375, 0.4844, 0.3125, 0.625, 0.3125, 0.5, 0.3125, 0.5, 0.3125, 0.625, 0.3125, 0.75, 0.3125, 0.625, 0.3125, 0.625, 0.3125, 0.75, 0.375, 0.625, 0.375, 0.75, 0.375, 0.75, 0.375, 0.625, 0.375, 0.4688, 0.375, 0.4844, 0.375, 0.4844, 0.375, 0.4688, 0.375, 0.4688, 0.375, 0.4844, 0.375, 0.4844, 0.375, 0.4688, 0.5312, 0.75, 0.5312, 0.625, 0.5312, 0.625, 0.5312, 0.75, 0.5, 0.625, 0.5, 0.75, 0.5, 0.75, 0.5, 0.625, 0.5625, 0.5, 0.5625, 0.625, 0.5625, 0.625, 0.5625, 0.5, 0.5, 0.7812, 0.5, 0.8125, 0.5, 0.8125, 0.5, 0.7812, 0.5, 0.375, 0.5, 0.4375, 0.5, 0.4375, 0.5, 0.375, 0.375, 0.7812, 0.375, 0.7656, 0.375, 0.7656, 0.375, 0.7812, 0.5, 0.8125, 0.5, 0.875, 0.5, 0.875, 0.5, 0.8125, 0.375, 0.625, 0.375, 0.5, 0.375, 0.5, 0.375, 0.625, 0.5, 0.4688, 0.5, 0.4844, 0.5, 0.4844, 0.5, 0.4688, 0.3125, 0.625, 0.3125, 0.75, 0.3125, 0.75, 0.3125, 0.625, 0.3125, 0.5, 0.3125, 0.625, 0.3125, 0.625, 0.3125, 0.5, 0.375, 0.7656, 0.375, 0.75, 0.375, 0.75, 0.375, 0.7656, 0.375, 0.75, 0.375, 0.625, 0.375, 0.625, 0.375, 0.75, 0.375, 0.8125, 0.5, 0.8125, 0.5, 0.875, 0.375, 0.875, 0.375, 0.75, 0.375, 0.625, 0.375, 0.625, 0.375, 0.75, 0.375, 0.4844, 0.5, 0.4844, 0.5, 0.5, 0.375, 0.5, 0.375, 0.375, 0.5, 0.375, 0.5, 0.4375, 0.375, 0.4375, 0.25, 0.625, 0.3125, 0.625, 0.3125, 0.75, 0.25, 0.75, 0.375, 0.7812, 0.5, 0.7812, 0.5, 0.8125, 0.375, 0.8125, 0.375, 0.7656, 0.5, 0.7656, 0.5, 0.7812, 0.375, 0.7812, 0.375, 0.4375, 0.5, 0.4375, 0.5, 0.4688, 0.375, 0.4688, 0.25, 0.5, 0.3125, 0.5, 0.3125, 0.625, 0.25, 0.625, 0.5, 0.5, 0.5, 0.625, 0.5, 0.625, 0.5, 0.5, 0.375, 0.75, 0.5, 0.75, 0.5, 0.7656, 0.375, 0.7656, 0.375, 0.4688, 0.5, 0.4688, 0.5, 0.4844, 0.375, 0.4844, 0.375, 0.4688, 0.375, 0.4844, 0.375, 0.4844, 0.375, 0.4688, 0.375, 0.75, 0.375, 0.7656, 0.375, 0.7656, 0.375, 0.75, 0.3125, 0.75, 0.3125, 0.625, 0.3125, 0.625, 0.3125, 0.75, 0.375, 0.75, 0.375, 0.625, 0.375, 0.625, 0.375, 0.75, 0.375, 0.7656, 0.375, 0.7812, 0.375, 0.7812, 0.375, 0.7656, 0.375, 0.4375, 0.375, 0.4688, 0.375, 0.4688, 0.375, 0.4375, 0.375, 0.4844, 0.375, 0.5, 0.375, 0.5, 0.375, 0.4844, 0.375, 0.7812, 0.375, 0.8125, 0.375, 0.8125, 0.375, 0.7812, 0.375, 0.5, 0.375, 0.625, 0.375, 0.625, 0.375, 0.5, 0.3125, 0.625, 0.3125, 0.5, 0.3125, 0.5, 0.3125, 0.625, 0.3125, 0.625, 0.3125, 0.5, 0.3125, 0.5, 0.3125, 0.625, 0.3125, 0.625, 0.3125, 0.5, 0.3125, 0.5, 0.3125, 0.625, 0.375, 0.625, 0.375, 0.75, 0.375, 0.75, 0.375, 0.625, 0.375, 0.4844, 0.375, 0.5, 0.375, 0.5, 0.375, 0.4844, 0.375, 0.7812, 0.375, 0.8125, 0.375, 0.8125, 0.375, 0.7812, 0.375, 0.7812, 0.375, 0.8125, 0.375, 0.8125, 0.375, 0.7812, 0.375, 0.4844, 0.375, 0.5, 0.375, 0.5, 0.375, 0.4844, 0.375, 0.625, 0.375, 0.75, 0.375, 0.75, 0.375, 0.625, 0.3125, 0.625, 0.3125, 0.5, 0.3125, 0.5, 0.3125, 0.625, 0.3594, 0.625, 0.375, 0.625, 0.375, 0.75, 0.3594, 0.75, 0.375, 0.625, 0.375, 0.75, 0.375, 0.75, 0.375, 0.625, 0.375, 0.4844, 0.375, 0.5, 0.375, 0.5, 0.375, 0.4844, 0.375, 0.75, 0.375, 0.75, 0.375, 0.75, 0.375, 0.75, 0.375, 0.7812, 0.375, 0.8125, 0.375, 0.8125, 0.375, 0.7812, 0.3125, 0.75, 0.3125, 0.75, 0.3125, 0.75, 0.3125, 0.75, 0.3594, 0.75, 0.375, 0.75, 0.375, 0.75, 0.3594, 0.75, 0.375, 0.7812, 0.375, 0.8125, 0.375, 0.8125, 0.375, 0.7812, 0.375, 0.7812, 0.375, 0.8125, 0.375, 0.8125, 0.375, 0.7812, 0.375, 0.4844, 0.375, 0.5, 0.375, 0.5, 0.375, 0.4844, 0.375, 0.625, 0.375, 0.75, 0.375, 0.75, 0.375, 0.625, 0.3125, 0.625, 0.3125, 0.5, 0.3125, 0.5, 0.3125, 0.625, 0.375, 0.4375, 0.375, 0.4688, 0.375, 0.4688, 0.375, 0.4375, 0.375, 0.7656, 0.375, 0.7812, 0.375, 0.7812, 0.375, 0.7656, 0.375, 0.7656, 0.375, 0.7812, 0.375, 0.7812, 0.375, 0.7656, 0.3125, 0.75, 0.3438, 0.75, 0.3438, 0.75, 0.3125, 0.75, 0.375, 0.7656, 0.375, 0.7812, 0.375, 0.7812, 0.375, 0.7656, 0.375, 0.4375, 0.375, 0.4688, 0.375, 0.4688, 0.375, 0.4375, 0.3125, 0.625, 0.3438, 0.625, 0.3438, 0.75, 0.3125, 0.75, 0.375, 0.4375, 0.375, 0.4688, 0.375, 0.4688, 0.375, 0.4375, 0.375, 0.7656, 0.375, 0.7812, 0.375, 0.7812, 0.375, 0.7656, 0.375, 0.7656, 0.375, 0.7812, 0.375, 0.7812, 0.375, 0.7656, 0.375, 0.4375, 0.375, 0.4688, 0.375, 0.4688, 0.375, 0.4375, 0.3125, 0.5, 0.3438, 0.5, 0.3438, 0.625, 0.3125, 0.625, 0.3125, 0.75, 0.3125, 0.625, 0.3125, 0.625, 0.3125, 0.75, 0.375, 0.5, 0.375, 0.625, 0.375, 0.625, 0.375, 0.5, 0.375, 0.5, 0.375, 0.625, 0.375, 0.625, 0.375, 0.5, 0.3594, 0.5, 0.375, 0.5, 0.375, 0.625, 0.3594, 0.625, 0.3125, 0.75, 0.3125, 0.625, 0.3125, 0.625, 0.3125, 0.75, 0.375, 0.5, 0.375, 0.625, 0.375, 0.625, 0.375, 0.5, 0.375, 0.5, 0.375, 0.625, 0.375, 0.625, 0.375, 0.5, 0.3125, 0.75, 0.3125, 0.625, 0.3125, 0.625, 0.3125, 0.75, 0.3125, 0.75, 0.3125, 0.625, 0.3125, 0.625, 0.3125, 0.75, 0.375, 0.5, 0.375, 0.625, 0.375, 0.625, 0.375, 0.5, 0.375, 0.5, 0.375, 0.625, 0.375, 0.625, 0.375, 0.5, 0.3125, 0.75, 0.3125, 0.625, 0.3125, 0.625, 0.3125, 0.75, 0.3125, 0.75, 0.3125, 0.625, 0.3125, 0.625, 0.3125, 0.75, 0.375, 0.7656, 0.375, 0.7812, 0.375, 0.7812, 0.375, 0.7656, 0.375, 0.7656, 0.375, 0.7812, 0.375, 0.7812, 0.375, 0.7656, 0.375, 0.4375, 0.375, 0.4688, 0.375, 0.4687, 0.375, 0.4375, 0.375, 0.4375, 0.375, 0.4687, 0.375, 0.4688, 0.375, 0.4375, 0.3125, 0.625, 0.3125, 0.5, 0.3125, 0.5, 0.3125, 0.625, 0.3125, 0.625, 0.3125, 0.5, 0.3125, 0.5, 0.3125, 0.625, 0.375, 0.625, 0.375, 0.75, 0.375, 0.75, 0.375, 0.625, 0.375, 0.625, 0.375, 0.75, 0.375, 0.75, 0.375, 0.625, 0.375, 0.4844, 0.375, 0.5, 0.375, 0.5, 0.375, 0.4844, 0.375, 0.4844, 0.375, 0.5, 0.375, 0.5, 0.375, 0.4844, 0.375, 0.7812, 0.375, 0.8125, 0.375, 0.8125, 0.375, 0.7812, 0.375, 0.7812, 0.375, 0.8125, 0.375, 0.8125, 0.375, 0.7812, 0.375, 0.4844, 0.375, 0.4688, 0.375, 0.4688, 0.375, 0.4844, 0.375, 0.4688, 0.375, 0.4687, 0.375, 0.4687, 0.375, 0.4688, 0.375, 0.75, 0.375, 0.7656, 0.375, 0.7656, 0.375, 0.75, 0.375, 0.75, 0.375, 0.7656, 0.375, 0.7656, 0.375, 0.75, 0.3438, 0.5, 0.3594, 0.5, 0.3594, 0.625, 0.3438, 0.625, 0.375, 0.75, 0.375, 0.7656, 0.375, 0.7656, 0.375, 0.75, 0.375, 0.75, 0.375, 0.7656, 0.375, 0.7656, 0.375, 0.75, 0.375, 0.75, 0.375, 0.7656, 0.375, 0.7656, 0.375, 0.75, 0.375, 0.75, 0.375, 0.7656, 0.375, 0.7656, 0.375, 0.75, 0.375, 0.75, 0.375, 0.7656, 0.375, 0.7656, 0.375, 0.75, 0.375, 0.4688, 0.375, 0.4844, 0.375, 0.4844, 0.375, 0.4688, 0.3438, 0.75, 0.3594, 0.75, 0.3594, 0.75, 0.3438, 0.75, 0.375, 0.4688, 0.375, 0.4844, 0.375, 0.4844, 0.375, 0.4688, 0.3438, 0.625, 0.3594, 0.625, 0.3594, 0.75, 0.3438, 0.75, 0.375, 0.4688, 0.375, 0.4844, 0.375, 0.4844, 0.375, 0.4688, 0.375, 0.4688, 0.375, 0.4844, 0.375, 0.4844, 0.375, 0.4688, 0.5, 0.4688, 0.5312, 0.4688, 0.5312, 0.4844, 0.5, 0.4844, 0.5, 0.75, 0.5312, 0.75, 0.5312, 0.7656, 0.5, 0.7656, 0.5, 0.5, 0.5312, 0.5, 0.5312, 0.625, 0.5, 0.625, 0.5, 0.7656, 0.5312, 0.7656, 0.5312, 0.7812, 0.5, 0.7812, 0.5, 0.4375, 0.5312, 0.4375, 0.5312, 0.4688, 0.5, 0.4688, 0.5, 0.4844, 0.5312, 0.4844, 0.5312, 0.5, 0.5, 0.5, 0.5, 0.625, 0.5312, 0.625, 0.5312, 0.75, 0.5, 0.75, 0.5, 0.375, 0.5312, 0.375, 0.5312, 0.4375, 0.5, 0.4375, 0.5, 0.7812, 0.5312, 0.7812, 0.5312, 0.8125, 0.5, 0.8125, 0.5, 0.8125, 0.5312, 0.8125, 0.5312, 0.875, 0.5, 0.875, 0.5625, 0.7812, 0.5625, 0.7656, 0.5625, 0.7656, 0.5625, 0.7812, 0.5625, 0.8125, 0.625, 0.8125, 0.625, 0.875, 0.5625, 0.875, 0.5312, 0.875, 0.5312, 0.8125, 0.5312, 0.8125, 0.5312, 0.875, 0.6562, 0.625, 0.6875, 0.625, 0.6875, 0.75, 0.6562, 0.75, 0.5312, 0.7812, 0.5625, 0.7812, 0.5625, 0.8125, 0.5312, 0.8125, 0.5625, 0.375, 0.5625, 0.4375, 0.5625, 0.4375, 0.5625, 0.375, 0.5312, 0.625, 0.5625, 0.625, 0.5625, 0.75, 0.5312, 0.75, 0.5625, 0.7812, 0.625, 0.7812, 0.625, 0.8125, 0.5625, 0.8125, 0.5625, 0.375, 0.625, 0.375, 0.625, 0.4375, 0.5625, 0.4375, 0.5312, 0.4844, 0.5625, 0.4844, 0.5625, 0.5, 0.5312, 0.5, 0.5312, 0.4375, 0.5625, 0.4375, 0.5625, 0.4688, 0.5312, 0.4688, 0.625, 0.7812, 0.5625, 0.7812, 0.5625, 0.7812, 0.625, 0.7812, 0.5312, 0.7656, 0.5625, 0.7656, 0.5625, 0.7812, 0.5312, 0.7812, 0.5625, 0.4844, 0.5625, 0.4688, 0.5625, 0.4688, 0.5625, 0.4844, 0.5625, 0.4375, 0.625, 0.4375, 0.625, 0.4688, 0.5625, 0.4688, 0.625, 0.625, 0.625, 0.5, 0.625, 0.5, 0.625, 0.625, 0.5312, 0.5, 0.5625, 0.5, 0.5625, 0.625, 0.5312, 0.625, 0.6562, 0.5, 0.6875, 0.5, 0.6875, 0.625, 0.6562, 0.625, 0.5625, 0.75, 0.625, 0.75, 0.625, 0.75, 0.5625, 0.75, 0.625, 0.5, 0.5625, 0.5, 0.5625, 0.5, 0.625, 0.5, 0.5312, 0.75, 0.5625, 0.75, 0.5625, 0.7656, 0.5312, 0.7656, 0.6562, 0.5, 0.6562, 0.625, 0.6562, 0.625, 0.6562, 0.5, 0.5312, 0.4688, 0.5625, 0.4688, 0.5625, 0.4844, 0.5312, 0.4844, 0.5625, 0.4688, 0.625, 0.4688, 0.625, 0.4688, 0.5625, 0.4688, 0.5625, 0.4844, 0.625, 0.4844, 0.625, 0.5, 0.5625, 0.5, 0.5625, 0.7656, 0.625, 0.7656, 0.625, 0.7812, 0.5625, 0.7812, 0.6406, 0.625, 0.6562, 0.625, 0.6562, 0.75, 0.6406, 0.75, 0.6406, 0.5, 0.6562, 0.5, 0.6562, 0.625, 0.6406, 0.625, 0.625, 0.5, 0.6406, 0.5, 0.6406, 0.625, 0.625, 0.625, 0.625, 0.625, 0.6406, 0.625, 0.6406, 0.75, 0.625, 0.75, 0.5625, 0.75, 0.625, 0.75, 0.625, 0.7656, 0.5625, 0.7656, 0.5625, 0.4688, 0.625, 0.4688, 0.625, 0.4844, 0.5625, 0.4844, 0.625, 0.75, 0.625, 0.625, 0.625, 0.625, 0.625, 0.75, 0.5625, 0.7656, 0.5625, 0.75, 0.5625, 0.75, 0.5625, 0.7656, 0.6562, 0.625, 0.6562, 0.75, 0.6562, 0.75, 0.6562, 0.625, 0.5625, 0.5, 0.5625, 0.4844, 0.5625, 0.4844, 0.5625, 0.5, 0.5312, 0.8125, 0.5625, 0.8125, 0.5625, 0.875, 0.5312, 0.875, 0.5312, 0.8125, 0.5625, 0.8125, 0.5625, 0.8125, 0.5312, 0.8125, 0.5625, 0.8125, 0.5625, 0.875, 0.5625, 0.875, 0.5625, 0.8125, 0.5625, 0.75, 0.5625, 0.625, 0.5625, 0.625, 0.5625, 0.75, 0.625, 0.75, 0.625, 0.625, 0.625, 0.625, 0.625, 0.75, 0.5625, 0.5, 0.5625, 0.625, 0.5625, 0.625, 0.5625, 0.5, 0.625, 0.625, 0.625, 0.5, 0.625, 0.5, 0.625, 0.625, 0.5625, 0.5, 0.5625, 0.5, 0.5625, 0.5, 0.5625, 0.5, 0.5625, 0.75, 0.625, 0.75, 0.625, 0.75, 0.5625, 0.75, 0.625, 0.625, 0.625, 0.75, 0.625, 0.75, 0.625, 0.625, 0.5625, 0.625, 0.5625, 0.5, 0.5625, 0.5, 0.5625, 0.625, 0.625, 0.75, 0.5625, 0.75, 0.5625, 0.75, 0.625, 0.75, 0.5625, 0.5, 0.625, 0.5, 0.625, 0.5, 0.5625, 0.5, 0.5625, 0.75, 0.5625, 0.625, 0.5625, 0.625, 0.5625, 0.75, 0.625, 0.5, 0.625, 0.625, 0.625, 0.625, 0.625, 0.5, 0.5625, 0.75, 0.5625, 0.625, 0.5625, 0.625, 0.5625, 0.75, 0.625, 0.5, 0.625, 0.625, 0.625, 0.625, 0.625, 0.5, 0.625, 0.625, 0.625, 0.75, 0.625, 0.75, 0.625, 0.625, 0.5625, 0.5, 0.625, 0.5, 0.625, 0.5, 0.5625, 0.5, 0.625, 0.75, 0.5625, 0.75, 0.5625, 0.75, 0.625, 0.75, 0.5625, 0.625, 0.5625, 0.5, 0.5625, 0.5, 0.5625, 0.625, 0.5625, 0.625, 0.5625, 0.5, 0.5625, 0.5, 0.5625, 0.625, 0.625, 0.75, 0.5625, 0.75, 0.5625, 0.75, 0.625, 0.75, 0.5625, 0.5, 0.625, 0.5, 0.625, 0.5, 0.5625, 0.5, 0.625, 0.625, 0.625, 0.75, 0.625, 0.75, 0.625, 0.625, 0.625, 0.5, 0.625, 0.625, 0.625, 0.625, 0.625, 0.5, 0.5625, 0.75, 0.5625, 0.625, 0.5625, 0.625, 0.5625, 0.75, 0.5625, 0.5, 0.5625, 0.625, 0.5625, 0.625, 0.5625, 0.5, 0.625, 0.75, 0.5625, 0.75, 0.5625, 0.75, 0.625, 0.75, 0.625, 0.5, 0.625, 0.625, 0.625, 0.625, 0.625, 0.5, 0.5625, 0.625, 0.5625, 0.75, 0.5625, 0.75, 0.5625, 0.625, 0.625, 0.75, 0.625, 0.625, 0.625, 0.625, 0.625, 0.75, 0.5625, 0.625, 0.5625, 0.5, 0.5625, 0.5, 0.5625, 0.625, 0.5625, 0.5, 0.5625, 0.625, 0.5625, 0.625, 0.5625, 0.5, 0.625, 0.625, 0.625, 0.75, 0.625, 0.75, 0.625, 0.625, 0.625, 0.75, 0.625, 0.625, 0.625, 0.625, 0.625, 0.75, 0.5625, 0.625, 0.5625, 0.5, 0.5625, 0.5, 0.5625, 0.625, 0.5625, 0.625, 0.5625, 0.75, 0.5625, 0.75, 0.5625, 0.625, 0.5625, 0.75, 0.625, 0.75, 0.625, 0.75, 0.5625, 0.75, 0.625, 0.625, 0.625, 0.75, 0.625, 0.75, 0.625, 0.625, 0.625, 0.75, 0.5625, 0.75, 0.5625, 0.75, 0.625, 0.75, 0.5625, 0.5, 0.625, 0.5, 0.625, 0.5, 0.5625, 0.5, 0.5625, 0.625, 0.5625, 0.5, 0.5625, 0.5, 0.5625, 0.625, 0.5625, 0.75, 0.5625, 0.625, 0.5625, 0.625, 0.5625, 0.75, 0.625, 0.5, 0.625, 0.625, 0.625, 0.625, 0.625, 0.5, 0.625, 0.5, 0.625, 0.625, 0.625, 0.625, 0.625, 0.5, 0.5625, 0.75, 0.5625, 0.625, 0.5625, 0.625, 0.5625, 0.75, 0.5625, 0.625, 0.5625, 0.5, 0.5625, 0.5, 0.5625, 0.625, 0.5625, 0.5, 0.625, 0.5, 0.625, 0.5, 0.5625, 0.5, 0.625, 0.75, 0.5625, 0.75, 0.5625, 0.75, 0.625, 0.75, 0.625, 0.625, 0.625, 0.75, 0.625, 0.75, 0.625, 0.625, 0.5625, 0.75, 0.5625, 0.625, 0.5625, 0.625, 0.5625, 0.75, 0.625, 0.75, 0.5625, 0.75, 0.5625, 0.75, 0.625, 0.75, 0.625, 0.5, 0.5625, 0.5, 0.5625, 0.5, 0.625, 0.5, 0.625, 0.5, 0.625, 0.625, 0.625, 0.625, 0.625, 0.5, 0.625, 0.625, 0.625, 0.5, 0.625, 0.5, 0.625, 0.625, 0.5625, 0.5, 0.625, 0.5, 0.625, 0.5, 0.5625, 0.5, 0.6875, 0.5, 0.3329, 0.2421, 0.5102, 0.3711, 0.6875, 0.5, 0.375, 0.25, 0.4948, 0.3598, 0.4948, 0.3598, 0.375, 0.25, 0.6875, 0.5, 0.6875, 0.5, 0.5102, 0.3711, 0.4948, 0.3598, 0.625, 0.8125, 0.625, 0.8125, 0.625, 0.8125, 0.625, 0.8125, 0.625, 0.8125, 0.625, 0.8125, 0.625, 0.8125, 0.625, 0.8125, 0.6875, 0.75, 0.6875, 0.625, 0.6875, 0.625, 0.6875, 0.75, 0.6875, 0.5, 0.6875, 0.625, 0.6875, 0.625, 0.6875, 0.5, 0.6875, 0.75, 0.6875, 0.75, 0.6875, 0.75, 0.6875, 0.75, 0.6875, 0.75, 0.6875, 0.75, 0.6875, 0.75, 0.6875, 0.75, 0.625, 0.875, 0.625, 0.8125, 0.625, 0.8125, 0.625, 0.875, 0.6875, 0.625, 0.6875, 0.75, 0.6875, 0.75, 0.6875, 0.625, 0.6875, 0.625, 0.6875, 0.5, 0.6875, 0.5, 0.6875, 0.625, 0.625, 0.8125, 0.625, 0.8125, 0.625, 0.8125, 0.625, 0.8125, 0.6875, 0.5, 0.6875, 0.5, 0.5911, 0.4299, 0.4948, 0.3598, 0.3329, 0.2421, 0.0, 0.0, 0.0, 0.0, 0.3329, 0.2421, 0.6875, 0.5, 0.6875, 0.5, 0.6875, 0.5, 0.5911, 0.4299, 0.625, 0.8125, 0.625, 0.8125, 0.625, 0.8125, 0.625, 0.8125, 0.6875, 0.625, 0.6875, 0.625, 0.6875, 0.625, 0.6875, 0.625, 0.6875, 0.75, 0.6875, 0.75, 0.6875, 0.75, 0.6875, 0.75, 0.625, 0.875, 0.625, 0.8125, 0.625, 0.8125, 0.625, 0.875, 0.6875, 0.625, 0.6875, 0.5, 0.6875, 0.5, 0.6875, 0.625, 0.625, 0.875, 0.625, 0.8125, 0.625, 0.8125, 0.625, 0.875, 0.625, 0.8125, 0.625, 0.8125, 0.625, 0.8125, 0.625, 0.8125, 0.625, 0.8125, 0.625, 0.8125, 0.625, 0.8125, 0.625, 0.8125, 0.625, 0.8125, 0.625, 0.8125, 0.625, 0.8125, 0.625, 0.8125, 0.625, 0.8125, 0.625, 0.8125, 0.625, 0.8125, 0.625, 0.8125, 0.625, 0.875, 0.625, 0.8125, 0.625, 0.8125, 0.625, 0.875, 0.625, 0.8125, 0.625, 0.8125, 0.625, 0.8125, 0.625, 0.8125, 0.625, 0.875, 0.625, 0.8125, 0.625, 0.8125, 0.625, 0.875, 0.625, 0.8125, 0.625, 0.8125, 0.625, 0.8125, 0.625, 0.8125, 0.6875, 0.75, 0.6875, 0.75, 0.6875, 0.75, 0.6875, 0.75, 0.625, 0.8125, 0.625, 0.8125, 0.625, 0.8125, 0.625, 0.8125, 0.625, 0.8125, 0.625, 0.875, 0.625, 0.875, 0.625, 0.8125, 0.6875, 0.75, 0.6875, 0.625, 0.6875, 0.625, 0.6875, 0.75, 0.6875, 0.75, 0.6875, 0.625, 0.6875, 0.625, 0.6875, 0.75, 0.6875, 0.625, 0.6875, 0.625, 0.6875, 0.625, 0.6875, 0.625, 0.6875, 0.625, 0.6875, 0.75, 0.6875, 0.75, 0.6875, 0.625, 0.6875, 0.75, 0.6875, 0.75, 0.6875, 0.75, 0.6875, 0.75, 0.6875, 0.75, 0.6875, 0.625, 0.6875, 0.625, 0.6875, 0.75, 0.4948, 0.3598, 0.5102, 0.3711, 0.3329, 0.2421, 0.302, 0.2197, 0.302, 0.2197, 0.3329, 0.2421, 0.0, 0.0, 0.0, 0.0, 0.4948, 0.3598, 0.5911, 0.4299, 0.4948, 0.3598, 0.302, 0.2197, 0.302, 0.2197, 0.0, 0.0, 0.375, 0.25, 0.4948, 0.3598, 0.5911, 0.4299, 0.4948, 0.3598, 0.4948, 0.3598, 0.5911, 0.4299, 0.5102, 0.3711, 0.3329, 0.2421, 0.3329, 0.2421, 0.5102, 0.3711, 0.6875, 0.625, 0.75, 0.625, 0.75, 0.75, 0.6875, 0.75, 0.6875, 0.75, 0.75, 0.75, 0.75, 0.75, 0.6875, 0.75, 0.6875, 0.5, 0.75, 0.5, 0.75, 0.625, 0.6875, 0.625, 0.625, 0.875, 0.625, 0.8125, 0.625, 0.8125, 0.625, 0.875, 0.6875, 0.75, 0.6875, 0.75, 0.6875, 0.75, 0.6875, 0.75, 0.5625, 0.5, 0.625, 0.5, 0.625, 0.5, 0.5625, 0.5, 0.5625, 0.5, 0.625, 0.5, 0.625, 0.5, 0.5625, 0.5, 0.625, 0.5, 0.625, 0.5, 0.625, 0.5, 0.625, 0.5, 0.625, 0.5, 0.5625, 0.5, 0.5625, 0.5, 0.625, 0.5, 0.375, 0.625, 0.5, 0.625, 0.5, 0.75, 0.375, 0.75, 0.375, 0.5, 0.5, 0.5, 0.5, 0.625, 0.375, 0.625, 0.5, 0.75, 0.375, 0.75, 0.375, 0.75, 0.5, 0.75, 0.375, 0.5, 0.5, 0.5, 0.5, 0.5, 0.375, 0.5, 0.5, 0.625, 0.5, 0.75, 0.5, 0.75, 0.5, 0.625, 0.375, 0.625, 0.375, 0.5, 0.375, 0.5, 0.375, 0.625, 0.375, 0.5, 0.375, 0.625, 0.375, 0.625, 0.375, 0.5, 0.375, 0.625, 0.375, 0.75, 0.375, 0.75, 0.375, 0.625, 0.375, 0.5, 0.375, 0.5, 0.375, 0.5, 0.375, 0.5, 0.375, 0.75, 0.375, 0.75, 0.375, 0.75, 0.375, 0.75, 0.375, 0.625, 0.375, 0.75, 0.375, 0.75, 0.375, 0.625, 0.375, 0.625, 0.375, 0.5, 0.375, 0.5, 0.375, 0.625, 0.625, 0.5, 0.625, 0.625, 0.625, 0.625, 0.625, 0.5, 0.625, 0.75, 0.625, 0.625, 0.625, 0.625, 0.625, 0.75, 0.625, 0.625, 0.625, 0.5, 0.625, 0.5, 0.625, 0.625, 0.625, 0.5, 0.625, 0.5, 0.625, 0.5, 0.625, 0.5, 0.625, 0.625, 0.625, 0.75, 0.625, 0.75, 0.625, 0.625, 0.625, 0.75, 0.625, 0.75, 0.625, 0.75, 0.625, 0.75, 0.375, 0.7656, 0.375, 0.7812, 0.375, 0.7812, 0.375, 0.7656, 0.375, 0.7812, 0.375, 0.7812, 0.375, 0.7812, 0.375, 0.7812, 0.375, 0.7812, 0.375, 0.7656, 0.375, 0.7656, 0.375, 0.7812, 0.375, 0.7656, 0.375, 0.7656, 0.375, 0.7656, 0.375, 0.7656, 0.5312, 0.375, 0.5625, 0.375, 0.5625, 0.4375, 0.5312, 0.4375, 0.5625, 0.4375, 0.5312, 0.4375, 0.5312, 0.4375, 0.5625, 0.4375, 0.5312, 0.4375, 0.5312, 0.375, 0.5312, 0.375, 0.5312, 0.4375, 0.375, 0.4687, 0.375, 0.4844, 0.375, 0.4844, 0.375, 0.4688, 0.375, 0.4688, 0.375, 0.4844, 0.375, 0.4844, 0.375, 0.4687, 0.375, 0.4844, 0.375, 0.4844, 0.375, 0.4844, 0.375, 0.4844, 0.375, 0.4688, 0.375, 0.4844, 0.375, 0.4844, 0.375, 0.4688, 0.375, 0.4687, 0.375, 0.4688, 0.375, 0.4688, 0.375, 0.4687, 0.375, 0.4844, 0.375, 0.4844, 0.375, 0.4844, 0.375, 0.4844, 0.375, 0.4688, 0.375, 0.4844, 0.375, 0.4844, 0.375, 0.4688, 0.375, 0.4844, 0.375, 0.4844, 0.375, 0.4844, 0.375, 0.4844, 0.375, 0.4844, 0.375, 0.4688, 0.375, 0.4688, 0.375, 0.4844, 0.375, 0.4688, 0.375, 0.4688, 0.375, 0.4688, 0.375, 0.4688])
me_cube.materials.append(mat_armorunder)
me_cube.materials.append(mat_armorbase)
me_cube.materials.append(mat_visor)
me_cube.use_remesh_preserve_volume = False
me_cube.use_remesh_preserve_attributes = False
me_cube.use_mirror_vertex_groups = False
me_cube.update()
arm_armature = bpy.data.armatures.new('Armature')  # bones are not reproduced

# ---- objects
ob_body = bpy.data.objects.new('Body', me_cube)
ob_armature = bpy.data.objects.new('Armature', arm_armature)
ob_camera = bpy.data.objects.new('Camera', cam_camera)

# ---- transforms, parenting, visibility, modifiers, constraints
ob_body.parent = ob_armature
ob_body.location = (0.0, 0.0, 0.0)
ob_body.scale = (0.9211, 1.0, 1.0)
ob_body.lineart.crease_threshold = 0.0
_vg = ob_body.vertex_groups.new(name='Root')
_vg = ob_body.vertex_groups.new(name='Pelvis')
for _i, _w in zip([6, 7, 10, 11, 75, 76, 149, 152, 153, 154, 155, 156, 157, 158, 159, 160, 162, 163, 164, 165, 166, 167, 170, 171, 173, 264, 265, 266, 267, 449, 455, 457, 466, 467, 480, 481], [0.2571, 0.2387, 0.2225, 0.2365, 0.2152, 0.208, 0.05903, 0.01588, 0.07647, 0.6413, 0.7095, 0.9568, 0.706, 0.5645, 0.6007, 0.56, 0.1989, 0.4851, 0.5949, 0.9437, 0.6381, 0.3286, 0.3139, 0.5114, 0.1104, 0.08817, 0.07407, 0.06795, 0.07769, 0.04968, 0.0415, 0.002453, 0.3139, 0.07647, 0.1104, 0.3286]): _vg.add([_i], _w, 'REPLACE')
_vg = ob_body.vertex_groups.new(name='Torso')
for _i, _w in zip([4, 5, 6, 7, 10, 11, 75, 76, 82, 124, 127, 148, 151, 158, 159, 160, 161, 163, 164, 171, 172, 262, 263, 264, 265, 266, 267, 268, 269, 270, 271, 272, 295, 296, 297, 298, 299, 300, 301, 302, 303, 304, 305, 323, 324, 448, 450, 451, 452, 453, 472, 473], [0.3951, 0.4408, 0.6105, 0.6616, 0.66, 0.6173, 0.6005, 0.5927, 0.4285, 0.3777, 0.4882, 0.1604, 0.1792, 0.2792, 0.2637, 0.2594, 0.2007, 0.2521, 0.2445, 0.2362, 0.2179, 0.5129, 0.5269, 0.7606, 0.8129, 0.8055, 0.7613, 0.7476, 0.7301, 0.5203, 0.5841, 0.557, 0.2953, 0.2905, 0.7129, 0.7424, 0.7331, 0.6965, 0.6683, 0.644, 0.2943, 0.3669, 0.3813, 0.6901, 0.683, 0.1378, 0.001849, 0.1478, 0.0154, 0.1374, 0.7424, 0.7331]): _vg.add([_i], _w, 'REPLACE')
_vg = ob_body.vertex_groups.new(name='Chest')
for _i, _w in zip([2, 3, 12, 13, 50, 51, 52, 53, 54, 55, 83, 103, 115, 117, 122, 123, 262, 263, 268, 269, 270, 271, 272, 276, 277, 278, 279, 280, 281, 282, 283, 285, 286, 288, 290, 291, 292, 293, 294, 295, 296, 297, 298, 299, 300, 301, 302, 303, 304, 305, 312, 313, 314, 316, 317, 319, 321, 322, 323, 324, 396, 409, 411, 417, 418, 420, 429, 430, 432, 470, 471, 472, 473], [0.5522, 0.5308, 0.2504, 0.2714, 0.5086, 0.5808, 0.5432, 0.4799, 0.1464, 0.1451, 0.2623, 0.561, 0.01027, 0.01145, 0.06274, 0.04745, 0.2079, 0.2066, 0.07792, 0.07948, 0.1946, 0.1649, 0.1658, 0.2181, 0.5191, 0.2333, 0.3851, 0.6098, 0.5131, 0.2417, 0.4506, 0.1886, 0.564, 0.1524, 0.1519, 0.1525, 0.1529, 0.2908, 0.1167, 0.4304, 0.4314, 0.1184, 0.1387, 0.1402, 0.1313, 0.173, 0.1631, 0.4428, 0.3843, 0.3751, 0.1363, 0.135, 0.2011, 0.1256, 0.08569, 0.2329, 0.3714, 0.4349, 0.1359, 0.138, 0.02236, 0.002871, 0.002779, 0.01548, 0.01684, 0.008005, 0.05007, 0.0303, 0.01712, 0.6098, 0.5131, 0.1387, 0.1402]): _vg.add([_i], _w, 'REPLACE')
_vg = ob_body.vertex_groups.new(name='Neck')
for _i, _w in zip([52, 56, 57, 61, 62, 63, 64, 65, 66, 67, 68, 69, 70, 104, 105, 107, 110, 111, 112, 113, 114, 116, 118, 119, 120, 121, 385, 386, 387, 388, 389, 390, 391, 392, 393, 394, 395, 397, 398, 399, 400, 401, 402, 404, 405, 406, 407, 408, 410, 412, 413, 414, 415, 416, 419, 421, 422, 423, 424, 425, 426, 427, 428, 431, 433, 434, 442, 443], [0.199, 0.5061, 0.4716, 0.2473, 0.08216, 0.0, 0.0, 0.1094, 0.1225, 0.01742, 0.0, 0.0, 0.09855, 0.1681, 0.5691, 0.0, 0.02944, 0.0, 0.0, 0.0, 0.0, 0.0, 0.0, 0.0328, 0.02265, 0.0, 0.3241, 0.09255, 0.0, 0.0, 0.1022, 0.01738, 0.0, 0.2666, 0.0, 0.0, 0.0, 0.0, 0.0, 0.0, 0.0, 0.0, 0.0, 0.0, 0.0, 0.0, 0.0, 0.0, 0.0, 0.0, 0.0, 0.0, 0.08521, 0.12, 0.08074, 0.0, 0.0, 0.0, 0.0, 0.0, 0.0, 0.0, 0.0414, 0.0, 0.0, 0.0, 0.01572, 0.01032]): _vg.add([_i], _w, 'REPLACE')
_vg = ob_body.vertex_groups.new(name='Head')
for _i, _w in zip([51, 54, 55, 56, 57, 58, 59, 60, 61, 62, 63, 64, 65, 66, 67, 68, 69, 70, 104, 105, 106, 107, 110, 111, 112, 113, 114, 115, 116, 117, 118, 119, 120, 121, 122, 123, 385, 386, 387, 388, 389, 390, 391, 392, 393, 394, 395, 396, 397, 398, 399, 400, 401, 402, 403, 404, 405, 406, 407, 408, 409, 410, 411, 412, 413, 414, 415, 416, 417, 418, 419, 420, 421, 422, 423, 424, 425, 426, 427, 428, 429, 430, 431, 432, 433, 434, 435, 436, 437, 438, 439, 440, 441, 442, 443], [0.2319, 0.7005, 0.7552, 0.2292, 0.2842, 0.9911, 0.9801, 0.9821, 0.6347, 0.848, 0.9761, 0.977, 0.8046, 0.7956, 0.9547, 0.953, 0.9571, 0.8313, 0.7577, 0.2504, 0.9961, 0.9811, 0.8567, 0.9406, 0.9585, 0.9191, 0.9152, 0.7441, 0.913, 0.729, 0.9215, 0.8587, 0.903, 0.9583, 0.7483, 0.7983, 0.517, 0.7998, 0.9785, 0.9826, 0.8132, 0.9559, 0.9874, 0.6302, 0.9035, 0.796, 0.9373, 0.8442, 0.9675, 0.9759, 0.9727, 0.9419, 0.9404, 0.9487, 0.9689, 0.9715, 0.9689, 0.9424, 0.9359, 0.9056, 0.721, 0.8962, 0.7178, 0.8969, 0.7611, 0.9355, 0.8003, 0.7878, 0.76, 0.7349, 0.8087, 0.7896, 0.9709, 0.9595, 0.927, 0.9162, 0.959, 0.9728, 0.9313, 0.9248, 0.7976, 0.8337, 0.9355, 0.857, 0.9657, 0.9631, 0.9625, 0.9925, 0.9926, 0.9982, 0.9972, 0.9855, 0.9858, 0.9601, 0.9601]): _vg.add([_i], _w, 'REPLACE')
_vg = ob_body.vertex_groups.new(name='Shoulder.L')
for _i, _w in zip([0, 1, 2, 3, 8, 9, 12, 13, 50, 53, 81, 83, 84, 103, 273, 274, 275, 276, 277, 278, 279, 280, 281, 282, 283, 284, 285, 286, 287, 288, 289, 290, 291, 292, 293, 294, 306, 307, 308, 309, 310, 311, 312, 313, 314, 315, 316, 317, 318, 319, 320, 321, 322, 367, 368, 369, 370, 371, 372, 373, 375, 377, 379, 383, 384, 470, 471], [0.5023, 0.5203, 0.2189, 0.304, 0.4494, 0.4703, 0.6159, 0.5442, 0.2423, 0.2398, 0.5669, 0.6143, 0.3921, 0.2101, 0.5703, 0.6292, 0.5631, 0.6593, 0.3331, 0.5973, 0.4369, 0.2302, 0.3308, 0.5712, 0.3618, 0.4794, 0.7072, 0.2442, 0.5299, 0.7284, 0.3778, 0.6511, 0.6308, 0.6566, 0.5442, 0.7908, 0.709, 0.6301, 0.703, 0.6327, 0.5493, 0.5855, 0.6811, 0.695, 0.6416, 0.7388, 0.7491, 0.8146, 0.6011, 0.611, 0.7943, 0.4217, 0.3486, 0.1657, 0.1589, 0.1798, 0.1543, 0.1328, 0.1835, 0.1096, 0.0893, 0.07482, 0.09564, 0.09081, 0.09561, 0.2302, 0.3308]): _vg.add([_i], _w, 'REPLACE')
_vg = ob_body.vertex_groups.new(name='UpperArm.L')
for _i, _w in zip([0, 1, 8, 9, 22, 23, 24, 25, 26, 27, 28, 29, 81, 84, 89, 90, 91, 92, 273, 274, 275, 284, 287, 289, 306, 307, 308, 309, 310, 311, 315, 318, 320, 331, 332, 333, 334, 335, 336, 338, 339, 342, 361, 362, 363, 364, 365, 366, 367, 368, 369, 370, 371, 372, 373, 374, 375, 376, 377, 378, 379, 380, 381, 382, 383, 384, 444, 445, 446, 447], [0.3959, 0.3989, 0.3592, 0.3684, 0.1071, 0.2318, 0.2392, 0.128, 0.05578, 0.119, 0.1374, 0.07061, 0.3763, 0.3864, 0.2045, 0.2273, 0.1022, 0.1254, 0.3249, 0.3015, 0.3155, 0.2547, 0.2672, 0.282, 0.1864, 0.2669, 0.2225, 0.2508, 0.2104, 0.2213, 0.1405, 0.2209, 0.1295, 0.07178, 0.09758, 0.1116, 0.03256, 0.05102, 0.09539, 0.04394, 0.04984, 0.01801, 0.454, 0.7307, 0.4707, 0.7053, 0.5337, 0.5, 0.7958, 0.7765, 0.7581, 0.773, 0.7932, 0.7778, 0.8282, 0.5052, 0.8538, 0.518, 0.8736, 0.5697, 0.8635, 0.554, 0.7073, 0.696, 0.8737, 0.854, 0.0535, 0.05838, 0.05714, 0.05253]): _vg.add([_i], _w, 'REPLACE')
_vg = ob_body.vertex_groups.new(name='LowerArm.L')
for _i, _w in zip([22, 23, 24, 25, 26, 27, 28, 29, 30, 31, 32, 89, 90, 91, 92, 93, 325, 326, 327, 328, 329, 330, 331, 332, 333, 334, 335, 336, 337, 338, 339, 340, 341, 342, 343, 344, 345, 346, 347, 348, 349, 350, 351, 352, 353, 354, 355, 356, 357, 358, 359, 360, 361, 362, 363, 364, 365, 366, 374, 376, 378, 380, 381, 382, 444, 445, 446, 447], [0.8901, 0.7587, 0.7511, 0.8683, 0.9414, 0.8733, 0.8545, 0.9258, 0.2815, 0.3048, 0.3093, 0.7902, 0.7663, 0.8939, 0.8692, 0.161, 0.6893, 0.6813, 0.6921, 0.7177, 0.6601, 0.6646, 0.9246, 0.8949, 0.8805, 0.9558, 0.9452, 0.8993, 0.9729, 0.9456, 0.9425, 0.9804, 0.9749, 0.9609, 0.8715, 0.8732, 0.8966, 0.9164, 0.9139, 0.8883, 0.2612, 0.3902, 0.3847, 0.3652, 0.3312, 0.3425, 0.5733, 0.604, 0.5434, 0.5618, 0.5808, 0.5917, 0.5291, 0.2547, 0.5126, 0.2774, 0.4544, 0.4892, 0.4699, 0.4577, 0.4104, 0.427, 0.2658, 0.2752, 0.9434, 0.9382, 0.9394, 0.9444]): _vg.add([_i], _w, 'REPLACE')
_vg = ob_body.vertex_groups.new(name='UpperHand.L')
for _i, _w in zip([32, 33, 34, 35, 36, 37, 38, 39, 40, 41, 42, 43, 44, 45, 94, 95, 96, 97, 98, 99, 100, 326, 330, 348, 351, 353, 354, 355, 358, 359], [0.3924, 0.4144, 0.03909, 0.09042, 0.7736, 0.8017, 0.9159, 0.9037, 0.9167, 0.9259, 0.5017, 0.4973, 0.2072, 0.1869, 0.4564, 0.02161, 0.8167, 0.9184, 0.9228, 0.5004, 0.2138, 0.1653, 0.194, 0.06117, 0.3354, 0.3474, 0.3913, 0.2143, 0.2559, 0.2213]): _vg.add([_i], _w, 'REPLACE')
_vg = ob_body.vertex_groups.new(name='LowerHand.L')
for _i, _w in zip([38, 39, 40, 41, 42, 43, 44, 45, 97, 98, 99, 100], [0.203, 0.2193, 0.2253, 0.0536, 1.0, 1.0, 1.0, 1.0, 0.2771, 0.1078, 1.0, 1.0]): _vg.add([_i], _w, 'REPLACE')
_vg = ob_body.vertex_groups.new(name='LowerThumb.L')
for _i, _w in zip([30, 31, 33, 34, 35, 36, 37, 46, 47, 48, 49, 72, 74, 93, 94, 95, 96, 101, 102, 108, 325, 327, 328, 329, 343, 344, 345, 346, 347, 349, 350, 352, 356, 357, 360, 460, 461, 462, 463, 464, 465], [0.6611, 0.5446, 0.3476, 0.9363, 0.8476, 0.1387, 0.1359, 0.9057, 0.776, 0.9403, 0.814, 0.02577, 0.001029, 0.7924, 0.2799, 0.9421, 0.1107, 0.8606, 0.8868, 0.001124, 0.156, 0.2228, 0.247, 0.3136, 0.06279, 0.08936, 0.05368, 0.06963, 0.0752, 0.6994, 0.4507, 0.576, 0.3504, 0.4252, 0.2985, 0.1267, 0.1274, 0.03555, 0.01271, 0.07482, 0.07791]): _vg.add([_i], _w, 'REPLACE')
_vg = ob_body.vertex_groups.new(name='Shoulder.R')
_vg = ob_body.vertex_groups.new(name='UpperArm.R')
_vg = ob_body.vertex_groups.new(name='LowerArm.R')
_vg = ob_body.vertex_groups.new(name='UpperHand.R')
_vg = ob_body.vertex_groups.new(name='LowerHand.R')
_vg = ob_body.vertex_groups.new(name='LowerThumb.R')
_vg = ob_body.vertex_groups.new(name='UpperLeg.L')
for _i, _w in zip([4, 5, 14, 15, 16, 17, 18, 19, 20, 21, 77, 78, 79, 80, 82, 85, 86, 87, 88, 124, 125, 126, 127, 128, 129, 130, 131, 132, 133, 134, 135, 136, 137, 138, 139, 140, 141, 142, 143, 144, 145, 146, 147, 148, 149, 150, 151, 152, 153, 154, 155, 156, 157, 161, 162, 165, 166, 167, 168, 169, 170, 172, 173, 174, 175, 176, 177, 178, 179, 180, 181, 182, 183, 184, 185, 190, 191, 192, 193, 206, 207, 210, 211, 218, 219, 222, 223, 245, 247, 252, 254, 448, 449, 450, 451, 452, 453, 454, 455, 456, 457, 458, 459, 466, 467, 468, 469, 474, 475, 480, 481, 482, 483], [0.3822, 0.383, 0.1512, 0.2794, 0.2403, 0.3448, 0.07772, 0.1512, 0.1207, 0.1936, 0.1596, 0.3423, 0.1233, 0.2117, 0.3939, 0.2227, 0.2711, 0.1232, 0.1587, 0.3255, 0.1067, 0.08959, 0.3215, 0.3089, 0.1789, 0.07696, 0.08371, 0.08016, 0.07784, 0.08385, 0.08516, 0.07847, 0.0804, 0.7241, 0.5703, 0.4669, 0.7154, 0.7033, 0.7563, 0.634, 0.7037, 0.8044, 0.7141, 0.7019, 0.9212, 0.9615, 0.7041, 0.9537, 0.9012, 0.3345, 0.267, 0.0289, 0.2712, 0.6912, 0.5852, 0.05108, 0.3306, 0.644, 0.6454, 0.8751, 0.6547, 0.5791, 0.8667, 0.826, 0.6353, 0.8478, 0.6922, 0.7407, 0.8493, 0.7249, 0.875, 0.05739, 0.1241, 0.09684, 0.1724, 0.1137, 0.06075, 0.01305, 0.0716, 0.06115, 0.1728, 0.03381, 0.1098, 0.1005, 0.1305, 0.04976, 0.06742, 0.041, 0.00425, 0.1428, 0.08395, 0.749, 0.9125, 0.944, 0.756, 0.9299, 0.7775, 0.9672, 0.9357, 0.8789, 0.9562, 0.6882, 0.8405, 0.6547, 0.9012, 0.6922, 0.7249, 0.08395, 0.1098, 0.8667, 0.644, 0.8478, 0.875]): _vg.add([_i], _w, 'REPLACE')
_vg = ob_body.vertex_groups.new(name='LowerLeg.L')
for _i, _w in zip([14, 15, 16, 17, 18, 19, 20, 21, 77, 78, 79, 80, 85, 86, 87, 88, 125, 126, 128, 129, 130, 131, 132, 133, 134, 135, 136, 137, 138, 139, 140, 141, 142, 143, 144, 145, 146, 147, 168, 169, 174, 175, 176, 177, 178, 179, 180, 181, 182, 183, 184, 185, 186, 187, 188, 189, 190, 191, 192, 193, 194, 195, 196, 197, 202, 203, 204, 205, 206, 207, 208, 209, 210, 211, 212, 213, 216, 217, 218, 219, 220, 221, 222, 223, 224, 225, 226, 227, 228, 229, 230, 231, 232, 233, 234, 235, 236, 237, 238, 239, 240, 241, 242, 243, 244, 245, 246, 247, 248, 251, 252, 253, 254, 255, 256, 257, 258, 259, 260, 261, 456, 458, 459, 468, 469, 474, 475, 476, 477, 478, 479, 482, 483], [0.8455, 0.7177, 0.7484, 0.6443, 0.9203, 0.8469, 0.8739, 0.8004, 0.8331, 0.6492, 0.8712, 0.7825, 0.7749, 0.7216, 0.8753, 0.8366, 0.8902, 0.9075, 0.687, 0.8181, 0.92, 0.9128, 0.9166, 0.9191, 0.9127, 0.9113, 0.9185, 0.9164, 0.2499, 0.4005, 0.5222, 0.2787, 0.279, 0.2022, 0.3608, 0.279, 0.1753, 0.2776, 0.3157, 0.1175, 0.1384, 0.3481, 0.1279, 0.2423, 0.2531, 0.1247, 0.241, 0.1134, 0.9409, 0.8742, 0.8987, 0.8223, 0.154, 0.5592, 0.1452, 0.6164, 0.8828, 0.9365, 0.9676, 0.9272, 0.05523, 0.4312, 0.04983, 0.4461, 0.902, 0.7716, 0.7668, 0.8686, 0.9362, 0.8225, 0.1254, 0.7653, 0.9562, 0.8872, 0.008766, 0.4577, 0.7429, 0.9118, 0.8982, 0.8655, 0.51, 0.5151, 0.9494, 0.9305, 0.1806, 0.1769, 0.867, 0.8906, 0.1279, 0.9887, 0.9929, 0.9912, 0.9915, 0.9846, 0.9921, 0.9967, 0.9905, 0.9859, 0.9921, 0.995, 0.989, 0.9941, 0.9946, 0.9955, 0.9928, 0.9529, 0.142, 0.9719, 0.01582, 0.7636, 0.8547, 0.527, 0.9144, 0.4405, 0.8803, 0.1324, 0.997, 0.9906, 0.9899, 0.9917, 0.1143, 0.2977, 0.1529, 0.2423, 0.241, 0.9144, 0.8872, 0.9859, 0.9921, 0.9899, 0.9917, 0.1279, 0.1134]): _vg.add([_i], _w, 'REPLACE')
_vg = ob_body.vertex_groups.new(name='Foot.L')
for _i, _w in zip([186, 187, 188, 189, 194, 195, 196, 197, 198, 199, 200, 201, 202, 203, 204, 205, 208, 209, 212, 213, 214, 215, 216, 217, 220, 221, 224, 225, 226, 227, 228, 246, 248, 249, 250, 251, 253, 255, 256, 257], [0.846, 0.4408, 0.8548, 0.3836, 0.9448, 0.5688, 0.9501, 0.5539, 0.993, 0.993, 0.9968, 0.9951, 0.0979, 0.2284, 0.2332, 0.1313, 0.8746, 0.2347, 0.9706, 0.5423, 0.996, 0.9984, 0.2571, 0.08813, 0.49, 0.4849, 0.8194, 0.8231, 0.133, 0.1094, 0.8721, 0.858, 0.9671, 0.995, 0.9975, 0.2364, 0.473, 0.5595, 0.1197, 0.8676]): _vg.add([_i], _w, 'REPLACE')
_vg = ob_body.vertex_groups.new(name='UpperLeg.R')
_vg = ob_body.vertex_groups.new(name='LowerLeg.R')
_vg = ob_body.vertex_groups.new(name='Foot.R')
_vg = ob_body.vertex_groups.new(name='UpperThumb.L')
for _i, _w in zip([46, 47, 48, 49, 71, 72, 73, 74, 101, 102, 108, 109, 460, 461, 462, 463, 464, 465], [0.05397, 0.1182, 0.04421, 0.1174, 0.9908, 0.9585, 0.9968, 0.9723, 0.08447, 0.08968, 0.9722, 0.9863, 0.8628, 0.8587, 0.9551, 0.9679, 0.922, 0.9159]): _vg.add([_i], _w, 'REPLACE')
_vg = ob_body.vertex_groups.new(name='UpperThumb.R')
_m = ob_body.modifiers.new('Mirror', 'MIRROR')
_m.use_clip = True
_m = ob_body.modifiers.new('Armature', 'ARMATURE')
_m.object = ob_armature
ob_armature.location = (0.0, 0.0, 0.0)
ob_armature.lineart.crease_threshold = 0.0
ob_camera.parent = ob_armature
ob_camera.matrix_parent_inverse = Matrix(((1.0, 5.96e-08, -3.894e-07, 7.021e-07), (5.96e-08, -1.0, -3.576e-07, -0.6528), (-3.894e-07, 2.98e-07, -1.0, 1.803), (-0.0, -0.0, 0.0, 1.0)))
ob_camera.location = (0.0, -0.2161, 1.803)
ob_camera.rotation_euler = (1.571, -3.142, -3.142)
ob_camera.lineart.crease_threshold = 0.0

# ---- collection membership
scene.collection.objects.link(ob_body)
scene.collection.objects.link(ob_armature)
scene.collection.objects.link(ob_camera)

# ---- scene / render settings (as saved in the file)
scene.camera = ob_camera
scene.frame_start = 0; scene.frame_end = 30; scene.frame_set(3)
scene.render.engine = 'CYCLES'
scene.render.resolution_percentage = 50
scene.render.fps = 30
scene.render.dither_intensity = 0.0
scene.render.bake_bias = 0.0
scene.render.bake_samples = 0
scene.cycles.use_denoising = False
scene.cycles.samples = 128
scene.cycles.sampling_pattern = 'TABULATED_SOBOL'
scene.cycles.use_adaptive_sampling = False
scene.cycles.use_light_tree = False
scene.view_settings.view_transform = 'Standard'
bpy.context.view_layer.update()

